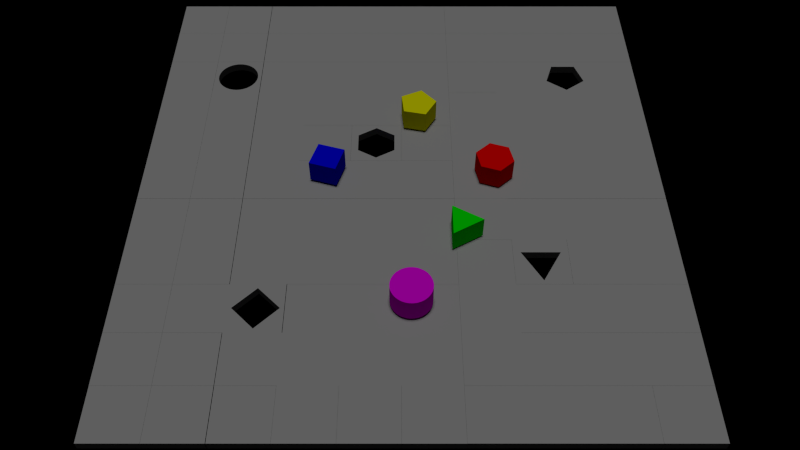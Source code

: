 # Source: shape_sorter.blend  (saved by Blender 2.76.11; exported with 4.5.12 LTS)
import bpy
from mathutils import Matrix  # noqa: F401  (used for matrix-valued properties, if any)

bpy.ops.wm.read_factory_settings(use_empty=True)
scene = bpy.context.scene
scene.name = 'Scene'

# ---- collections
col_collection_1 = bpy.data.collections.new('Collection 1'); scene.collection.children.link(col_collection_1)

# ---- materials (node trees are filled in below, after node groups)
mat_purple = bpy.data.materials.new('purple')
mat_purple.alpha_threshold = 0.0
mat_purple.use_transparent_shadow = False
mat_purple.diffuse_color = (0.8, 0.0, 0.8, 1.0)
mat_purple.roughness = 0.5
mat_red = bpy.data.materials.new('red')
mat_red.alpha_threshold = 0.0
mat_red.use_transparent_shadow = False
mat_red.diffuse_color = (0.8, 0.0, 0.0, 1.0)
mat_red.roughness = 0.5
mat_yellow = bpy.data.materials.new('yellow')
mat_yellow.alpha_threshold = 0.0
mat_yellow.use_transparent_shadow = False
mat_yellow.diffuse_color = (0.8, 0.8, 0.0, 1.0)
mat_yellow.roughness = 0.5
mat_blue = bpy.data.materials.new('blue')
mat_blue.alpha_threshold = 0.0
mat_blue.use_transparent_shadow = False
mat_blue.diffuse_color = (0.0, 0.0, 0.8, 1.0)
mat_blue.roughness = 0.5
mat_green = bpy.data.materials.new('green')
mat_green.alpha_threshold = 0.0
mat_green.use_transparent_shadow = False
mat_green.diffuse_color = (0.0, 0.8, 0.0, 1.0)
mat_green.roughness = 0.5
mat_green.specular_intensity = 0.0
mat_material = bpy.data.materials.new('Material')
mat_material.alpha_threshold = 0.0
mat_material.use_transparent_shadow = False
mat_material.diffuse_color = (0.3506, 0.3506, 0.3506, 1.0)
mat_material.roughness = 0.5
mat_material.line_color = (0.0, 0.0, 0.0, 1.0)

# ---- material node trees

# ---- world
world_world = bpy.data.worlds.new('World'); scene.world = world_world
world_world.color = (0.0, 0.0, 0.0)
world_world.use_sun_shadow = False
world_world.sun_shadow_jitter_overblur = 0.0
world_world.cycles.sampling_method = 'NONE'
world_world.cycles.sample_map_resolution = 256

# ---- cameras
cam_camera = bpy.data.cameras.new('Camera')
cam_camera.sensor_fit = 'HORIZONTAL'
cam_camera.clip_end = 100.0
cam_camera.lens = 35.0
cam_camera.sensor_width = 32.0
cam_camera.sensor_height = 18.0
cam_camera.ortho_scale = 7.314
cam_camera.show_limits = True
cam_camera.show_mist = True
cam_camera.dof.focus_distance = 0.0
cam_camera.dof.aperture_fstop = 128.0

# ---- lights
light_lamp = bpy.data.lights.new('Lamp', 'SUN')
light_lamp.transmission_factor = 0.0
light_lamp.cutoff_distance = 30.0
light_lamp.angle = 0.1993
light_lamp.energy = 1.0
light_lamp.shadow_buffer_clip_start = 1.001
light_lamp.shadow_soft_size = 0.1
light_lamp.shadow_cascade_max_distance = 1000.0
light_lamp.cycles.use_multiple_importance_sampling = False

# ---- meshes
me_lr = bpy.data.meshes.new('lr')
me_lr.from_pydata([(0.2247, 0.01198, 0.135), (0.225, 1.192e-07, 0.135), (0.225, 1.192e-07, -0.135), (0.2247, -0.01197, -0.135), (0.2247, -0.01197, 0.135), (0.2221, -0.03579, 0.135), (0.2221, -0.03579, -0.135), (0.2171, -0.0592, 0.135), (0.2171, -0.0592, -0.135), (0.2095, -0.08194, 0.135), (0.2095, -0.08194, -0.135), (0.1996, -0.1037, 0.135), (0.1996, -0.1037, -0.135), (0.1875, -0.1244, 0.135), (0.1875, -0.1244, -0.135), (0.1732, -0.1436, 0.135), (0.1732, -0.1436, -0.135), (0.157, -0.1612, 0.135), (0.157, -0.1612, -0.135), (0.1389, -0.177, 0.135), (0.1389, -0.177, -0.135), (0.1193, -0.1907, 0.135), (0.1193, -0.1907, -0.135), (0.09839, -0.2023, 0.135), (0.09839, -0.2023, -0.135), (0.07632, -0.2117, 0.135), (0.07632, -0.2117, -0.135), (0.05339, -0.2186, 0.135), (0.05339, -0.2186, -0.135), (0.02986, -0.223, 0.135), (0.02986, -0.223, -0.135), (0.005985, -0.2249, 0.135), (0.005985, -0.2249, -0.135), (-0.01796, -0.2243, 0.135), (-0.01796, -0.2243, -0.135), (-0.04169, -0.2211, 0.135), (-0.04169, -0.2211, -0.135), (-0.06496, -0.2154, 0.135), (-0.06496, -0.2154, -0.135), (-0.08749, -0.2073, 0.135), (-0.08749, -0.2073, -0.135), (-0.109, -0.1968, 0.135), (-0.109, -0.1968, -0.135), (-0.1293, -0.1841, 0.135), (-0.1293, -0.1841, -0.135), (-0.1482, -0.1693, 0.135), (-0.1482, -0.1693, -0.135), (-0.1653, -0.1526, 0.135), (-0.1653, -0.1526, -0.135), (-0.1806, -0.1342, 0.135), (-0.1806, -0.1342, -0.135), (-0.1939, -0.1142, 0.135), (-0.1939, -0.1142, -0.135), (-0.2049, -0.09297, 0.135), (-0.2049, -0.09297, -0.135), (-0.2136, -0.07067, 0.135), (-0.2136, -0.07067, -0.135), (-0.2199, -0.04756, 0.135), (-0.2199, -0.04756, -0.135), (-0.2237, -0.02392, 0.135), (-0.2237, -0.02392, -0.135), (-0.225, 1.192e-07, 0.135), (-0.225, 1.192e-07, -0.135), (-0.2237, 0.02392, 0.135), (-0.2237, 0.02392, -0.135), (-0.2199, 0.04756, 0.135), (-0.2199, 0.04756, -0.135), (-0.2136, 0.07067, 0.135), (-0.2136, 0.07067, -0.135), (-0.2049, 0.09297, 0.135), (-0.2049, 0.09297, -0.135), (-0.1939, 0.1142, 0.135), (-0.1939, 0.1142, -0.135), (-0.1806, 0.1342, 0.135), (-0.1806, 0.1342, -0.135), (-0.1653, 0.1526, 0.135), (-0.1653, 0.1526, -0.135), (-0.1482, 0.1693, 0.135), (-0.1482, 0.1693, -0.135), (-0.1293, 0.1841, 0.135), (-0.1293, 0.1841, -0.135), (-0.109, 0.1968, 0.135), (-0.109, 0.1968, -0.135), (-0.08749, 0.2073, 0.135), (-0.08749, 0.2073, -0.135), (-0.06496, 0.2154, 0.135), (-0.06496, 0.2154, -0.135), (-0.04169, 0.2211, 0.135), (-0.04169, 0.2211, -0.135), (-0.01796, 0.2243, 0.135), (-0.01796, 0.2243, -0.135), (0.005985, 0.2249, 0.135), (0.005985, 0.2249, -0.135), (0.02986, 0.223, 0.135), (0.02986, 0.223, -0.135), (0.05339, 0.2186, 0.135), (0.05339, 0.2186, -0.135), (0.07632, 0.2117, 0.135), (0.07632, 0.2117, -0.135), (0.09839, 0.2023, 0.135), (0.09839, 0.2023, -0.135), (0.1193, 0.1907, 0.135), (0.1193, 0.1907, -0.135), (0.1389, 0.177, 0.135), (0.1389, 0.177, -0.135), (0.157, 0.1612, 0.135), (0.157, 0.1612, -0.135), (0.1732, 0.1436, 0.135), (0.1732, 0.1436, -0.135), (0.1875, 0.1244, 0.135), (0.1875, 0.1244, -0.135), (0.1996, 0.1037, 0.135), (0.1996, 0.1037, -0.135), (0.2095, 0.08194, 0.135), (0.2095, 0.08194, -0.135), (0.2171, 0.0592, 0.135), (0.2171, 0.0592, -0.135), (0.2221, 0.03579, 0.135), (0.2221, 0.03579, -0.135), (0.2247, 0.01198, -0.135), (-4.5e-06, 1.192e-07, 0.135), (-4.5e-06, 1.192e-07, -0.135)], [], [(0, 1, 2), (2, 1, 3), (1, 4, 3), (3, 4, 5), (3, 5, 6), (6, 5, 7), (6, 7, 8), (8, 7, 9), (8, 9, 10), (10, 9, 11), (10, 11, 12), (12, 11, 13), (12, 13, 14), (14, 13, 15), (14, 15, 16), (16, 15, 17), (16, 17, 18), (18, 17, 19), (18, 19, 20), (20, 19, 21), (20, 21, 22), (22, 21, 23), (22, 23, 24), (24, 23, 25), (24, 25, 26), (26, 25, 27), (26, 27, 28), (28, 27, 29), (28, 29, 30), (30, 29, 31), (30, 31, 32), (32, 31, 33), (32, 33, 34), (34, 33, 35), (34, 35, 36), (36, 35, 37), (36, 37, 38), (38, 37, 39), (38, 39, 40), (40, 39, 41), (40, 41, 42), (42, 41, 43), (42, 43, 44), (44, 43, 45), (44, 45, 46), (46, 45, 47), (46, 47, 48), (48, 47, 49), (48, 49, 50), (50, 49, 51), (50, 51, 52), (52, 51, 53), (52, 53, 54), (54, 53, 55), (54, 55, 56), (56, 55, 57), (56, 57, 58), (58, 57, 59), (58, 59, 60), (60, 59, 61), (60, 61, 62), (62, 61, 63), (62, 63, 64), (64, 63, 65), (64, 65, 66), (66, 65, 67), (66, 67, 68), (68, 67, 69), (68, 69, 70), (70, 69, 71), (70, 71, 72), (72, 71, 73), (72, 73, 74), (74, 73, 75), (74, 75, 76), (76, 75, 77), (76, 77, 78), (78, 77, 79), (78, 79, 80), (80, 79, 81), (80, 81, 82), (82, 81, 83), (82, 83, 84), (84, 83, 85), (84, 85, 86), (86, 85, 87), (86, 87, 88), (88, 87, 89), (88, 89, 90), (90, 89, 91), (90, 91, 92), (92, 91, 93), (92, 93, 94), (94, 93, 95), (94, 95, 96), (96, 95, 97), (96, 97, 98), (98, 97, 99), (98, 99, 100), (100, 99, 101), (100, 101, 102), (102, 101, 103), (102, 103, 104), (104, 103, 105), (104, 105, 106), (106, 105, 107), (106, 107, 108), (108, 107, 109), (108, 109, 110), (110, 109, 111), (110, 111, 112), (112, 111, 113), (112, 113, 114), (114, 113, 115), (114, 115, 116), (116, 115, 117), (116, 117, 118), (118, 117, 0), (118, 0, 119), (119, 0, 2), (5, 4, 120), (120, 4, 1), (120, 1, 0), (11, 9, 120), (120, 9, 7), (120, 7, 5), (17, 15, 120), (120, 15, 13), (120, 13, 11), (23, 21, 120), (120, 21, 19), (120, 19, 17), (29, 27, 120), (120, 27, 25), (120, 25, 23), (35, 33, 120), (120, 33, 31), (120, 31, 29), (41, 39, 120), (120, 39, 37), (120, 37, 35), (47, 45, 120), (120, 45, 43), (120, 43, 41), (53, 51, 120), (120, 51, 49), (120, 49, 47), (59, 57, 120), (120, 57, 55), (120, 55, 53), (65, 63, 120), (120, 63, 61), (120, 61, 59), (71, 69, 120), (120, 69, 67), (120, 67, 65), (77, 75, 120), (120, 75, 73), (120, 73, 71), (83, 81, 120), (120, 81, 79), (120, 79, 77), (89, 87, 120), (120, 87, 85), (120, 85, 83), (95, 93, 120), (120, 93, 91), (120, 91, 89), (101, 99, 120), (120, 99, 97), (120, 97, 95), (107, 105, 120), (120, 105, 103), (120, 103, 101), (113, 111, 120), (120, 111, 109), (120, 109, 107), (0, 117, 120), (120, 117, 115), (120, 115, 113), (118, 119, 121), (121, 119, 2), (121, 2, 3), (112, 114, 121), (121, 114, 116), (121, 116, 118), (106, 108, 121), (121, 108, 110), (121, 110, 112), (100, 102, 121), (121, 102, 104), (121, 104, 106), (94, 96, 121), (121, 96, 98), (121, 98, 100), (88, 90, 121), (121, 90, 92), (121, 92, 94), (82, 84, 121), (121, 84, 86), (121, 86, 88), (76, 78, 121), (121, 78, 80), (121, 80, 82), (70, 72, 121), (121, 72, 74), (121, 74, 76), (64, 66, 121), (121, 66, 68), (121, 68, 70), (58, 60, 121), (121, 60, 62), (121, 62, 64), (52, 54, 121), (121, 54, 56), (121, 56, 58), (46, 48, 121), (121, 48, 50), (121, 50, 52), (40, 42, 121), (121, 42, 44), (121, 44, 46), (34, 36, 121), (121, 36, 38), (121, 38, 40), (28, 30, 121), (121, 30, 32), (121, 32, 34), (22, 24, 121), (121, 24, 26), (121, 26, 28), (16, 18, 121), (121, 18, 20), (121, 20, 22), (10, 12, 121), (121, 12, 14), (121, 14, 16), (3, 6, 121), (121, 6, 8), (121, 8, 10)])
me_lr.materials.append(mat_purple)
me_lr.use_remesh_preserve_volume = False
me_lr.use_remesh_preserve_attributes = False
me_lr.use_mirror_vertex_groups = False
me_lr.update()
me_l6 = bpy.data.meshes.new('l6')
me_l6.from_pydata([(-0.1125, -0.1949, 0.135), (-0.225, 0.0, 0.135), (-0.1125, -0.1949, -0.135), (-0.225, 0.0, -0.135), (0.1125, -0.1949, 0.135), (0.1125, -0.1949, -0.135), (-0.1125, -0.1949, -0.135), (0.225, 0.0, 0.135), (0.225, 0.0, -0.135), (0.1125, -0.1949, -0.135), (0.1125, 0.1949, 0.135), (0.1125, 0.1949, -0.135), (-0.1125, 0.1949, 0.135), (-0.1125, 0.1949, -0.135)], [], [(0, 1, 2), (2, 1, 3), (4, 0, 5), (5, 0, 6), (7, 4, 8), (8, 4, 9), (10, 7, 11), (11, 7, 8), (12, 10, 13), (13, 10, 11), (1, 12, 3), (3, 12, 13), (10, 12, 7), (7, 12, 1), (7, 1, 4), (4, 1, 0), (13, 11, 3), (3, 11, 8), (3, 8, 2), (2, 8, 9)])
me_l6.materials.append(mat_red)
me_l6.use_remesh_preserve_volume = False
me_l6.use_remesh_preserve_attributes = False
me_l6.use_mirror_vertex_groups = False
me_l6.update()
me_l5 = bpy.data.meshes.new('l5')
me_l5.from_pydata([(0.225, 4.47e-08, 0.135), (0.06953, -0.214, 0.135), (0.225, 4.47e-08, -0.135), (0.06953, -0.214, -0.135), (0.06953, 0.214, 0.135), (0.06953, 0.214, -0.135), (0.225, 4.47e-08, -0.135), (-0.182, 0.1323, 0.135), (-0.182, 0.1323, -0.135), (-0.182, -0.1323, 0.135), (-0.182, -0.1323, -0.135), (-0.182, 0.1323, -0.135), (0.06953, -0.214, -0.135), (-0.182, -0.1323, -0.135), (0.06953, 0.214, -0.135)], [], [(0, 1, 2), (2, 1, 3), (4, 0, 5), (5, 0, 6), (7, 4, 8), (8, 4, 5), (9, 7, 10), (10, 7, 11), (1, 9, 12), (12, 9, 13), (4, 7, 0), (0, 7, 9), (0, 9, 1), (10, 11, 3), (3, 11, 14), (3, 14, 2)])
me_l5.materials.append(mat_yellow)
me_l5.use_remesh_preserve_volume = False
me_l5.use_remesh_preserve_attributes = False
me_l5.use_mirror_vertex_groups = False
me_l5.update()
me_l4 = bpy.data.meshes.new('l4')
me_l4.from_pydata([(0.225, 2.98e-08, 0.135), (2.98e-08, -0.225, 0.135), (0.225, 2.98e-08, -0.135), (2.98e-08, -0.225, -0.135), (2.98e-08, 0.225, 0.135), (2.98e-08, 0.225, -0.135), (-0.225, 2.98e-08, 0.135), (-0.225, 2.98e-08, -0.135)], [], [(0, 1, 2), (2, 1, 3), (4, 0, 5), (5, 0, 2), (6, 4, 7), (7, 4, 5), (1, 6, 3), (3, 6, 7), (4, 6, 0), (0, 6, 1), (7, 5, 3), (3, 5, 2)])
me_l4.materials.append(mat_blue)
me_l4.use_remesh_preserve_volume = False
me_l4.use_remesh_preserve_attributes = False
me_l4.use_mirror_vertex_groups = False
me_l4.update()
me_l3 = bpy.data.meshes.new('l3')
me_l3.from_pydata([(1.49e-08, 0.25, 0.15), (0.2165, -0.125, 0.15), (1.49e-08, 0.25, -0.15), (0.2165, -0.125, -0.15), (-0.2165, -0.125, 0.15), (-0.2165, -0.125, -0.15), (1.49e-08, 0.25, -0.15), (0.2165, -0.125, -0.15)], [], [(0, 1, 2), (2, 1, 3), (4, 0, 5), (5, 0, 6), (1, 4, 7), (7, 4, 5), (0, 4, 1), (7, 5, 6)])
_ca = me_l3.color_attributes.new('Col', 'BYTE_COLOR', 'CORNER')
_ca.data.foreach_set('color', [0.0, 1.0, 0.0, 1.0, 0.0, 1.0, 0.0, 1.0, 0.0, 1.0, 0.0, 1.0, 0.0, 1.0, 0.0, 1.0, 0.0, 1.0, 0.0, 1.0, 0.0, 1.0, 0.0, 1.0, 0.0, 1.0, 0.0, 1.0, 0.0, 1.0, 0.0, 1.0, 0.0, 1.0, 0.0, 1.0, 0.0, 1.0, 0.0, 1.0, 0.0, 1.0, 0.0, 1.0, 0.0, 1.0, 0.0, 1.0, 0.0, 1.0, 0.0, 1.0, 0.0, 1.0, 0.0, 1.0, 0.0, 1.0, 0.0, 1.0, 0.0, 1.0, 0.0, 1.0, 0.0, 1.0, 0.0, 1.0, 0.0, 1.0, 0.0, 1.0, 0.0, 1.0, 0.0, 1.0, 0.0, 1.0, 0.0, 1.0, 0.0, 1.0, 0.0, 1.0, 0.0, 1.0, 0.0, 1.0, 0.0, 1.0, 0.0, 1.0, 0.0, 1.0, 0.0, 1.0])
me_l3.materials.append(mat_green)
me_l3.materials.append(mat_blue)
me_l3.materials.append(mat_yellow)
me_l3.materials.append(mat_red)
me_l3.materials.append(mat_purple)
me_l3.use_remesh_preserve_volume = False
me_l3.use_remesh_preserve_attributes = False
me_l3.use_mirror_vertex_groups = False
me_l3.update()
me_hl0_103 = bpy.data.meshes.new('hl0.103')
me_hl0_103.from_pydata([(1.693, 1.057, 0.1), (1.709, 1.035, 0.1), (1.798, 1.202, 0.1), (1.723, 1.01, 0.1), (1.734, 0.9841, 0.1), (1.741, 0.9572, 0.1), (1.746, 0.9295, 0.1), (1.748, 0.9016, 0.1), (1.798, 0.6016, 0.1), (1.442, 0.6578, 0.1), (1.415, 0.6656, 0.1), (1.198, 0.6016, 0.1), (1.389, 0.6763, 0.1), (1.365, 0.6899, 0.1), (1.248, 0.9016, 0.1), (1.198, 1.202, 0.1), (1.249, 0.9295, 0.1), (1.254, 0.9572, 0.1), (1.746, 0.8736, 0.1), (1.741, 0.8459, 0.1), (1.734, 0.819, 0.1), (1.262, 0.9841, 0.1), (1.272, 1.01, 0.1), (1.286, 1.035, 0.1), (1.442, 1.145, 0.1), (1.47, 1.15, 0.1), (1.498, 1.152, 0.1), (1.526, 1.15, 0.1), (1.553, 1.145, 0.1), (1.723, 0.7931, 0.1), (1.709, 0.7685, 0.1), (1.693, 0.7457, 0.1), (1.631, 0.6899, 0.1), (1.606, 0.6763, 0.1), (1.58, 0.6656, 0.1), (1.553, 0.6578, 0.1), (1.526, 0.6531, 0.1), (1.498, 0.6516, 0.1), (1.47, 0.6531, 0.1), (1.342, 0.7061, 0.1), (1.321, 0.7248, 0.1), (1.302, 0.7457, 0.1), (1.342, 1.097, 0.1), (1.365, 1.113, 0.1), (1.58, 1.138, 0.1), (1.606, 1.127, 0.1), (1.631, 1.113, 0.1), (1.674, 0.7248, 0.1), (1.653, 0.7061, 0.1), (1.286, 0.7685, 0.1), (1.272, 0.7931, 0.1), (1.262, 0.819, 0.1), (1.254, 0.8459, 0.1), (1.249, 0.8736, 0.1), (1.302, 1.057, 0.1), (1.321, 1.078, 0.1), (1.389, 1.127, 0.1), (1.415, 1.138, 0.1), (1.653, 1.097, 0.1), (1.674, 1.078, 0.1), (1.741, 0.9572, 1.164e-10), (1.734, 0.9841, 1.164e-10), (1.798, 1.202, 1.164e-10), (1.442, 1.145, 1.164e-10), (1.415, 1.138, 1.164e-10), (1.198, 1.202, 1.164e-10), (1.723, 1.01, 1.164e-10), (1.709, 1.035, 1.164e-10), (1.693, 1.057, 1.164e-10), (1.272, 1.01, 1.164e-10), (1.262, 0.9841, 1.164e-10), (1.674, 1.078, 1.164e-10), (1.653, 1.097, 1.164e-10), (1.631, 1.113, 1.164e-10), (1.553, 1.145, 1.164e-10), (1.526, 1.15, 1.164e-10), (1.498, 1.152, 1.164e-10), (1.47, 1.15, 1.164e-10), (1.342, 1.097, 1.164e-10), (1.321, 1.078, 1.164e-10), (1.248, 0.9016, 1.164e-10), (1.198, 0.6016, 1.164e-10), (1.249, 0.8736, 1.164e-10), (1.254, 0.8459, 1.164e-10), (1.606, 1.127, 1.164e-10), (1.58, 1.138, 1.164e-10), (1.389, 1.127, 1.164e-10), (1.365, 1.113, 1.164e-10), (1.302, 1.057, 1.164e-10), (1.286, 1.035, 1.164e-10), (1.254, 0.9572, 1.164e-10), (1.249, 0.9295, 1.164e-10), (1.262, 0.819, 1.164e-10), (1.272, 0.7931, 1.164e-10), (1.286, 0.7685, 1.164e-10), (1.415, 0.6656, 1.164e-10), (1.442, 0.6578, 1.164e-10), (1.798, 0.6016, 1.164e-10), (1.553, 0.6578, 1.164e-10), (1.58, 0.6656, 1.164e-10), (1.606, 0.6763, 1.164e-10), (1.631, 0.6899, 1.164e-10), (1.653, 0.7061, 1.164e-10), (1.302, 0.7457, 1.164e-10), (1.321, 0.7248, 1.164e-10), (1.342, 0.7061, 1.164e-10), (1.365, 0.6899, 1.164e-10), (1.389, 0.6763, 1.164e-10), (1.47, 0.6531, 1.164e-10), (1.498, 0.6516, 1.164e-10), (1.526, 0.6531, 1.164e-10), (1.674, 0.7248, 1.164e-10), (1.693, 0.7457, 1.164e-10), (1.709, 0.7685, 1.164e-10), (1.723, 0.7931, 1.164e-10), (1.734, 0.819, 1.164e-10), (1.741, 0.8459, 1.164e-10), (1.746, 0.8736, 1.164e-10), (1.748, 0.9016, 1.164e-10), (1.746, 0.9295, 1.164e-10), (2.997, 2.997, 0.1), (2.947, 2.697, 0.1), (2.997, 2.397, 0.1), (2.822, 2.481, 0.1), (2.397, 2.397, 0.1), (2.572, 2.481, 0.1), (2.447, 2.697, 0.1), (2.397, 2.997, 0.1), (2.572, 2.914, 0.1), (2.822, 2.914, 0.1), (2.397, 2.997, 1.164e-10), (2.447, 2.697, 1.164e-10), (2.397, 2.397, 1.164e-10), (2.572, 2.481, 1.164e-10), (2.997, 2.397, 1.164e-10), (2.822, 2.481, 1.164e-10), (2.947, 2.697, 1.164e-10), (2.997, 2.997, 1.164e-10), (2.822, 2.914, 1.164e-10), (2.572, 2.914, 1.164e-10), (2.822, 2.481, 1.164e-10), (2.947, 2.697, 1.164e-10), (2.822, 2.914, 1.164e-10), (1.295, 4.95, 0.1), (1.295, 5.244, 0.1), (1.197, 5.397, 0.1), (1.575, 5.334, 0.1), (1.797, 5.397, 0.1), (1.747, 5.097, 0.1), (1.797, 4.797, 0.1), (1.575, 4.859, 0.1), (1.197, 4.797, 0.1), (1.295, 5.244, 1.164e-10), (1.295, 4.95, 1.164e-10), (1.197, 4.797, 1.164e-10), (1.575, 4.859, 1.164e-10), (1.797, 4.797, 1.164e-10), (1.747, 5.097, 1.164e-10), (1.797, 5.397, 1.164e-10), (1.575, 5.334, 1.164e-10), (1.197, 5.397, 1.164e-10), (1.747, 5.097, 1.164e-10), (1.575, 5.334, 1.164e-10), (1.295, 4.95, 1.164e-10), (1.575, 4.859, 1.164e-10), (5.096, 1.751, 0.1), (4.796, 1.801, 0.1), (4.846, 1.501, 0.1), (4.796, 1.201, 0.1), (5.096, 1.251, 0.1), (5.396, 1.201, 0.1), (5.346, 1.501, 0.1), (5.396, 1.801, 0.1), (4.796, 1.201, 1.164e-10), (5.096, 1.251, 1.164e-10), (5.396, 1.201, 1.164e-10), (5.346, 1.501, 1.164e-10), (5.396, 1.801, 1.164e-10), (5.096, 1.751, 1.164e-10), (4.796, 1.801, 1.164e-10), (4.846, 1.501, 1.164e-10), (5.346, 1.501, 1.164e-10), (5.096, 1.751, 1.164e-10), (4.195, 4.796, 0.1), (4.195, 4.196, 0.1), (4.37, 4.28, 0.1), (4.795, 4.196, 0.1), (4.745, 4.496, 0.1), (4.795, 4.796, 0.1), (4.37, 4.713, 0.1), (4.195, 4.196, 1.164e-10), (4.195, 4.796, 1.164e-10), (4.37, 4.713, 1.164e-10), (4.795, 4.796, 1.164e-10), (4.745, 4.496, 1.164e-10), (4.795, 4.196, 1.164e-10), (4.37, 4.28, 1.164e-10), (6.595, 2.996, 0.1), (6.595, 2.396, 0.1), (6.595, 2.996, 1.164e-10), (6.595, 2.396, 1.164e-10), (5.995, 2.996, 0.1), (5.995, 2.996, 1.164e-10), (5.995, 2.396, 0.1), (5.995, 2.396, 1.164e-10), (6.595, 3.597, 0.1), (6.595, 2.997, 0.1), (6.595, 3.597, 1.164e-10), (6.595, 2.997, 1.164e-10), (5.995, 3.597, 0.1), (5.995, 3.597, 1.164e-10), (5.995, 2.997, 0.1), (5.995, 2.997, 1.164e-10), (6.594, 4.198, 0.1), (6.594, 3.598, 0.1), (6.594, 4.198, 1.164e-10), (6.594, 3.598, 1.164e-10), (5.994, 4.198, 0.1), (5.994, 4.198, 1.164e-10), (5.994, 3.598, 0.1), (5.994, 3.598, 1.164e-10), (6.594, 4.798, 0.1), (6.594, 4.198, 0.1), (6.594, 4.798, 1.164e-10), (6.594, 4.198, 1.164e-10), (5.994, 4.798, 0.1), (5.994, 4.798, 1.164e-10), (5.994, 4.198, 0.1), (5.994, 4.198, 1.164e-10), (6.594, 5.398, 0.1), (6.594, 4.798, 0.1), (6.594, 5.398, 1.164e-10), (6.594, 4.798, 1.164e-10), (5.994, 5.398, 0.1), (5.994, 5.398, 1.164e-10), (5.994, 4.798, 0.1), (5.994, 4.798, 1.164e-10), (6.595, 2.397, 0.1), (6.595, 1.797, 0.1), (6.595, 2.397, 1.164e-10), (6.595, 1.797, 1.164e-10), (5.995, 2.397, 0.1), (5.995, 2.397, 1.164e-10), (5.995, 1.797, 0.1), (5.995, 1.797, 1.164e-10), (6.595, 1.796, 0.1), (6.595, 1.196, 0.1), (6.595, 1.796, 1.164e-10), (6.595, 1.196, 1.164e-10), (5.995, 1.796, 0.1), (5.995, 1.796, 1.164e-10), (5.995, 1.196, 0.1), (5.995, 1.196, 1.164e-10), (6.595, 1.202, 0.1), (6.595, 0.6019, 0.1), (6.595, 1.202, 1.164e-10), (6.595, 0.6019, 1.164e-10), (5.995, 1.202, 0.1), (5.995, 1.202, 1.164e-10), (5.995, 0.6019, 0.1), (5.995, 0.6019, 1.164e-10), (6.595, 0.6008, 0.1), (6.595, 0.0008008, 0.1), (6.595, 0.6008, 1.164e-10), (6.595, 0.0008008, 1.164e-10), (5.995, 0.6008, 0.1), (5.995, 0.6008, 1.164e-10), (5.995, 0.0008008, 0.1), (5.995, 0.0008008, 1.164e-10), (6.594, 5.997, 0.1), (6.594, 5.397, 0.1), (6.594, 5.997, 1.164e-10), (6.594, 5.397, 1.164e-10), (5.994, 5.997, 0.1), (5.994, 5.997, 1.164e-10), (5.994, 5.397, 0.1), (5.994, 5.397, 1.164e-10), (5.394, 5.997, 0.1), (5.394, 5.397, 0.1), (5.394, 5.997, 1.164e-10), (5.394, 5.397, 1.164e-10), (4.794, 5.997, 0.1), (4.794, 5.997, 1.164e-10), (4.794, 5.397, 0.1), (4.794, 5.397, 1.164e-10), (5.995, 5.997, 0.1), (5.995, 5.397, 0.1), (5.995, 5.997, 1.164e-10), (5.995, 5.397, 1.164e-10), (5.395, 5.997, 0.1), (5.395, 5.997, 1.164e-10), (5.395, 5.397, 0.1), (5.395, 5.397, 1.164e-10), (4.795, 5.997, 0.1), (4.795, 5.397, 0.1), (4.795, 5.997, 1.164e-10), (4.795, 5.397, 1.164e-10), (4.195, 5.997, 0.1), (4.195, 5.997, 1.164e-10), (4.195, 5.397, 0.1), (4.195, 5.397, 1.164e-10), (4.195, 5.997, 0.1), (4.195, 5.397, 0.1), (4.195, 5.997, 1.164e-10), (4.195, 5.397, 1.164e-10), (3.595, 5.997, 0.1), (3.595, 5.997, 1.164e-10), (3.595, 5.397, 0.1), (3.595, 5.397, 1.164e-10), (3.597, 5.997, 0.1), (3.597, 5.397, 0.1), (3.597, 5.997, 1.164e-10), (3.597, 5.397, 1.164e-10), (2.997, 5.997, 0.1), (2.997, 5.997, 1.164e-10), (2.997, 5.397, 0.1), (2.997, 5.397, 1.164e-10), (2.997, 5.997, 0.1), (2.997, 5.397, 0.1), (2.997, 5.997, 1.164e-10), (2.997, 5.397, 1.164e-10), (2.397, 5.997, 0.1), (2.397, 5.997, 1.164e-10), (2.397, 5.397, 0.1), (2.397, 5.397, 1.164e-10), (2.397, 5.997, 0.1), (2.397, 5.397, 0.1), (2.397, 5.997, 1.164e-10), (2.397, 5.397, 1.164e-10), (1.797, 5.997, 0.1), (1.797, 5.997, 1.164e-10), (1.797, 5.397, 0.1), (1.797, 5.397, 1.164e-10), (1.797, 5.997, 0.1), (1.797, 5.397, 0.1), (1.797, 5.997, 1.164e-10), (1.797, 5.397, 1.164e-10), (1.197, 5.997, 0.1), (1.197, 5.997, 1.164e-10), (1.197, 5.397, 0.1), (1.197, 5.397, 1.164e-10), (1.198, 5.997, 0.1), (1.198, 5.397, 0.1), (1.198, 5.997, 1.164e-10), (1.198, 5.397, 1.164e-10), (0.5982, 5.997, 0.1), (0.5982, 5.997, 1.164e-10), (0.5982, 5.397, 0.1), (0.5982, 5.397, 1.164e-10), (0.5989, 5.997, 0.1), (0.5989, 5.397, 0.1), (0.5989, 5.997, 1.164e-10), (0.5989, 5.397, 1.164e-10), (-0.001056, 5.997, 0.1), (-0.001056, 5.997, 1.164e-10), (-0.001056, 5.397, 0.1), (-0.001056, 5.397, 1.164e-10), (5.395, 0.6, 0.1), (5.395, -2.384e-07, 0.1), (5.395, 0.6, 1.164e-10), (5.395, -2.384e-07, 1.164e-10), (4.795, 0.6, 0.1), (4.795, 0.6, 1.164e-10), (4.795, -2.384e-07, 0.1), (4.795, -2.384e-07, 1.164e-10), (5.996, 0.6, 0.1), (5.996, -2.384e-07, 0.1), (5.996, 0.6, 1.164e-10), (5.996, -2.384e-07, 1.164e-10), (5.396, 0.6, 0.1), (5.396, 0.6, 1.164e-10), (5.396, -2.384e-07, 0.1), (5.396, -2.384e-07, 1.164e-10), (4.796, 0.6, 0.1), (4.796, -2.384e-07, 0.1), (4.796, 0.6, 1.164e-10), (4.796, -2.384e-07, 1.164e-10), (4.196, 0.6, 0.1), (4.196, 0.6, 1.164e-10), (4.196, -2.384e-07, 0.1), (4.196, -2.384e-07, 1.164e-10), (4.196, 0.6, 0.1), (4.196, -2.384e-07, 0.1), (4.196, 0.6, 1.164e-10), (4.196, -2.384e-07, 1.164e-10), (3.596, 0.6, 0.1), (3.596, 0.6, 1.164e-10), (3.596, -2.384e-07, 0.1), (3.596, -2.384e-07, 1.164e-10), (3.598, 0.6, 0.1), (3.598, -2.384e-07, 0.1), (3.598, 0.6, 1.164e-10), (3.598, -2.384e-07, 1.164e-10), (2.998, 0.6, 0.1), (2.998, 0.6, 1.164e-10), (2.998, -2.384e-07, 0.1), (2.998, -2.384e-07, 1.164e-10), (2.998, 0.6, 0.1), (2.998, -2.384e-07, 0.1), (2.998, 0.6, 1.164e-10), (2.998, -2.384e-07, 1.164e-10), (2.398, 0.6, 0.1), (2.398, 0.6, 1.164e-10), (2.398, -2.384e-07, 0.1), (2.398, -2.384e-07, 1.164e-10), (2.398, 0.6, 0.1), (2.398, -2.384e-07, 0.1), (2.398, 0.6, 1.164e-10), (2.398, -2.384e-07, 1.164e-10), (1.798, 0.6, 0.1), (1.798, 0.6, 1.164e-10), (1.798, -2.384e-07, 0.1), (1.798, -2.384e-07, 1.164e-10), (1.798, 0.6, 0.1), (1.798, -7.153e-07, 0.1), (1.798, 0.6, 1.164e-10), (1.798, -7.153e-07, 1.164e-10), (1.198, 0.6, 0.1), (1.198, 0.6, 1.164e-10), (1.198, -7.153e-07, 0.1), (1.198, -7.153e-07, 1.164e-10), (1.199, 0.6, 0.1), (1.199, -2.384e-07, 0.1), (1.199, 0.6, 1.164e-10), (1.199, -2.384e-07, 1.164e-10), (0.5993, 0.6, 0.1), (0.5993, 0.6, 1.164e-10), (0.5993, -2.384e-07, 0.1), (0.5993, -2.384e-07, 1.164e-10), (0.6, 0.6, 0.1), (0.6, 0.0, 0.1), (0.6, 0.6, 0.0), (0.6, 0.0, 0.0), (0.0, 0.6, 0.1), (0.0, 0.6, 0.0), (0.0, 0.0, 0.1), (0.0, 0.0, 0.0), (0.6, 1.201, 0.1), (0.6, 0.6011, 0.1), (0.6, 1.201, 1.164e-10), (0.6, 0.6011, 1.164e-10), (0.0, 1.201, 0.1), (0.0, 1.201, 1.164e-10), (0.0, 0.6011, 0.1), (0.0, 0.6011, 1.164e-10), (1.199, 1.201, 0.1), (1.199, 0.6011, 0.1), (1.199, 1.201, 1.164e-10), (1.199, 0.6011, 1.164e-10), (0.5993, 1.201, 0.1), (0.5993, 1.201, 1.164e-10), (0.5993, 0.6011, 0.1), (0.5993, 0.6011, 1.164e-10), (2.398, 1.201, 0.1), (2.398, 0.6011, 0.1), (2.398, 1.201, 1.164e-10), (2.398, 0.6011, 1.164e-10), (1.798, 1.201, 0.1), (1.798, 1.201, 1.164e-10), (1.798, 0.6011, 0.1), (1.798, 0.6011, 1.164e-10), (2.998, 1.201, 0.1), (2.998, 0.6011, 0.1), (2.998, 1.201, 1.164e-10), (2.998, 0.6011, 1.164e-10), (2.398, 1.201, 0.1), (2.398, 1.201, 1.164e-10), (2.398, 0.6011, 0.1), (2.398, 0.6011, 1.164e-10), (3.598, 1.201, 0.1), (3.598, 0.6011, 0.1), (3.598, 1.201, 1.164e-10), (3.598, 0.6011, 1.164e-10), (2.998, 1.201, 0.1), (2.998, 1.201, 1.164e-10), (2.998, 0.6011, 0.1), (2.998, 0.6011, 1.164e-10), (4.196, 1.201, 0.1), (4.196, 0.6011, 0.1), (4.196, 1.201, 1.164e-10), (4.196, 0.6011, 1.164e-10), (3.596, 1.201, 0.1), (3.596, 1.201, 1.164e-10), (3.596, 0.6011, 0.1), (3.596, 0.6011, 1.164e-10), (4.796, 1.201, 0.1), (4.796, 0.6011, 0.1), (4.796, 1.201, 1.164e-10), (4.796, 0.6011, 1.164e-10), (4.196, 1.201, 0.1), (4.196, 1.201, 1.164e-10), (4.196, 0.6011, 0.1), (4.196, 0.6011, 1.164e-10), (5.996, 1.201, 0.1), (5.996, 0.6011, 0.1), (5.996, 1.201, 1.164e-10), (5.996, 0.6011, 1.164e-10), (5.396, 1.201, 0.1), (5.396, 1.201, 1.164e-10), (5.396, 0.6011, 0.1), (5.396, 0.6011, 1.164e-10), (5.395, 1.201, 0.1), (5.395, 0.6011, 0.1), (5.395, 1.201, 1.164e-10), (5.395, 0.6011, 1.164e-10), (4.795, 1.201, 0.1), (4.795, 1.201, 1.164e-10), (4.795, 0.6011, 0.1), (4.795, 0.6011, 1.164e-10), (5.996, 1.796, 0.1), (5.996, 1.196, 0.1), (5.996, 1.796, 1.164e-10), (5.996, 1.196, 1.164e-10), (5.396, 1.796, 0.1), (5.396, 1.796, 1.164e-10), (5.396, 1.196, 0.1), (5.396, 1.196, 1.164e-10), (4.796, 1.796, 0.1), (4.796, 1.196, 0.1), (4.796, 1.796, 1.164e-10), (4.796, 1.196, 1.164e-10), (4.196, 1.796, 0.1), (4.196, 1.796, 1.164e-10), (4.196, 1.196, 0.1), (4.196, 1.196, 1.164e-10), (4.196, 1.796, 0.1), (4.196, 1.196, 0.1), (4.196, 1.796, 1.164e-10), (4.196, 1.196, 1.164e-10), (3.596, 1.796, 0.1), (3.596, 1.796, 1.164e-10), (3.596, 1.196, 0.1), (3.596, 1.196, 1.164e-10), (3.598, 1.796, 0.1), (3.598, 1.196, 0.1), (3.598, 1.796, 1.164e-10), (3.598, 1.196, 1.164e-10), (2.998, 1.796, 0.1), (2.998, 1.796, 1.164e-10), (2.998, 1.196, 0.1), (2.998, 1.196, 1.164e-10), (2.998, 1.796, 0.1), (2.998, 1.196, 0.1), (2.998, 1.796, 1.164e-10), (2.998, 1.196, 1.164e-10), (2.398, 1.796, 0.1), (2.398, 1.796, 1.164e-10), (2.398, 1.196, 0.1), (2.398, 1.196, 1.164e-10), (2.398, 1.796, 0.1), (2.398, 1.196, 0.1), (2.398, 1.796, 1.164e-10), (2.398, 1.196, 1.164e-10), (1.798, 1.796, 0.1), (1.798, 1.796, 1.164e-10), (1.798, 1.196, 0.1), (1.798, 1.196, 1.164e-10), (1.798, 1.796, 0.1), (1.798, 1.196, 0.1), (1.798, 1.796, 1.164e-10), (1.798, 1.196, 1.164e-10), (1.198, 1.796, 0.1), (1.198, 1.796, 1.164e-10), (1.198, 1.196, 0.1), (1.198, 1.196, 1.164e-10), (1.199, 1.796, 0.1), (1.199, 1.196, 0.1), (1.199, 1.796, 1.164e-10), (1.199, 1.196, 1.164e-10), (0.5993, 1.796, 0.1), (0.5993, 1.796, 1.164e-10), (0.5993, 1.196, 0.1), (0.5993, 1.196, 1.164e-10), (0.6, 1.796, 0.1), (0.6, 1.196, 0.1), (0.6, 1.796, 1.164e-10), (0.6, 1.196, 1.164e-10), (-4.768e-07, 1.796, 0.1), (-4.768e-07, 1.796, 1.164e-10), (-4.768e-07, 1.196, 0.1), (-4.768e-07, 1.196, 1.164e-10), (0.5997, 2.396, 0.1), (0.5997, 1.796, 0.1), (0.5997, 2.396, 1.164e-10), (0.5997, 1.796, 1.164e-10), (-0.0002952, 2.396, 0.1), (-0.0002952, 2.396, 1.164e-10), (-0.0002952, 1.796, 0.1), (-0.0002952, 1.796, 1.164e-10), (1.199, 2.396, 0.1), (1.199, 1.796, 0.1), (1.199, 2.396, 1.164e-10), (1.199, 1.796, 1.164e-10), (0.599, 2.396, 0.1), (0.599, 2.396, 1.164e-10), (0.599, 1.796, 0.1), (0.599, 1.796, 1.164e-10), (1.798, 2.396, 0.1), (1.798, 1.796, 0.1), (1.798, 2.396, 1.164e-10), (1.798, 1.796, 1.164e-10), (1.198, 2.396, 0.1), (1.198, 2.396, 1.164e-10), (1.198, 1.796, 0.1), (1.198, 1.796, 1.164e-10), (2.398, 2.396, 0.1), (2.398, 1.796, 0.1), (2.398, 2.396, 1.164e-10), (2.398, 1.796, 1.164e-10), (1.798, 2.396, 0.1), (1.798, 2.396, 1.164e-10), (1.798, 1.796, 0.1), (1.798, 1.796, 1.164e-10), (2.997, 2.396, 0.1), (2.997, 1.796, 0.1), (2.997, 2.396, 1.164e-10), (2.997, 1.796, 1.164e-10), (2.397, 2.396, 0.1), (2.397, 2.396, 1.164e-10), (2.397, 1.796, 0.1), (2.397, 1.796, 1.164e-10), (3.598, 2.396, 0.1), (3.598, 1.796, 0.1), (3.598, 2.396, 1.164e-10), (3.598, 1.796, 1.164e-10), (2.998, 2.396, 0.1), (2.998, 2.396, 1.164e-10), (2.998, 1.796, 0.1), (2.998, 1.796, 1.164e-10), (4.196, 2.396, 0.1), (4.196, 1.796, 0.1), (4.196, 2.396, 1.164e-10), (4.196, 1.796, 1.164e-10), (3.596, 2.396, 0.1), (3.596, 2.396, 1.164e-10), (3.596, 1.796, 0.1), (3.596, 1.796, 1.164e-10), (4.796, 2.396, 0.1), (4.796, 1.796, 0.1), (4.796, 2.396, 1.164e-10), (4.796, 1.796, 1.164e-10), (4.196, 2.396, 0.1), (4.196, 2.396, 1.164e-10), (4.196, 1.796, 0.1), (4.196, 1.796, 1.164e-10), (5.995, 2.396, 0.1), (5.995, 1.796, 0.1), (5.995, 2.396, 1.164e-10), (5.995, 1.796, 1.164e-10), (5.395, 2.396, 0.1), (5.395, 2.396, 1.164e-10), (5.395, 1.796, 0.1), (5.395, 1.796, 1.164e-10), (5.395, 2.396, 0.1), (5.395, 1.796, 0.1), (5.395, 2.396, 1.164e-10), (5.395, 1.796, 1.164e-10), (4.795, 2.396, 0.1), (4.795, 2.396, 1.164e-10), (4.795, 1.796, 0.1), (4.795, 1.796, 1.164e-10), (5.394, 5.397, 0.1), (5.394, 4.797, 0.1), (5.394, 5.397, 1.164e-10), (5.394, 4.797, 1.164e-10), (4.794, 5.397, 0.1), (4.794, 5.397, 1.164e-10), (4.794, 4.797, 0.1), (4.794, 4.797, 1.164e-10), (5.995, 5.397, 0.1), (5.995, 4.797, 0.1), (5.995, 5.397, 1.164e-10), (5.995, 4.797, 1.164e-10), (5.395, 5.397, 0.1), (5.395, 5.397, 1.164e-10), (5.395, 4.797, 0.1), (5.395, 4.797, 1.164e-10), (4.795, 5.397, 0.1), (4.795, 4.797, 0.1), (4.795, 5.397, 1.164e-10), (4.795, 4.797, 1.164e-10), (4.195, 5.397, 0.1), (4.195, 5.397, 1.164e-10), (4.195, 4.797, 0.1), (4.195, 4.797, 1.164e-10), (4.195, 5.397, 0.1), (4.195, 4.797, 0.1), (4.195, 5.397, 1.164e-10), (4.195, 4.797, 1.164e-10), (3.595, 5.397, 0.1), (3.595, 5.397, 1.164e-10), (3.595, 4.797, 0.1), (3.595, 4.797, 1.164e-10), (3.597, 5.397, 0.1), (3.597, 4.797, 0.1), (3.597, 5.397, 1.164e-10), (3.597, 4.797, 1.164e-10), (2.997, 5.397, 0.1), (2.997, 5.397, 1.164e-10), (2.997, 4.797, 0.1), (2.997, 4.797, 1.164e-10), (2.997, 5.397, 0.1), (2.997, 4.797, 0.1), (2.997, 5.397, 1.164e-10), (2.997, 4.797, 1.164e-10), (2.397, 5.397, 0.1), (2.397, 5.397, 1.164e-10), (2.397, 4.797, 0.1), (2.397, 4.797, 1.164e-10), (2.397, 5.397, 0.1), (2.397, 4.797, 0.1), (2.397, 5.397, 1.164e-10), (2.397, 4.797, 1.164e-10), (1.797, 5.397, 0.1), (1.797, 5.397, 1.164e-10), (1.797, 4.797, 0.1), (1.797, 4.797, 1.164e-10), (1.198, 5.397, 0.1), (1.198, 4.797, 0.1), (1.198, 5.397, 1.164e-10), (1.198, 4.797, 1.164e-10), (0.5982, 5.397, 0.1), (0.5982, 5.397, 1.164e-10), (0.5982, 4.797, 0.1), (0.5982, 4.797, 1.164e-10), (0.5989, 5.397, 0.1), (0.5989, 4.797, 0.1), (0.5989, 5.397, 1.164e-10), (0.5989, 4.797, 1.164e-10), (-0.001056, 5.397, 0.1), (-0.001056, 5.397, 1.164e-10), (-0.001056, 4.797, 0.1), (-0.001056, 4.797, 1.164e-10), (0.599, 4.797, 0.1), (0.599, 4.197, 0.1), (0.599, 4.797, 1.164e-10), (0.599, 4.197, 1.164e-10), (-0.001037, 4.797, 0.1), (-0.001037, 4.797, 1.164e-10), (-0.001037, 4.197, 0.1), (-0.001037, 4.197, 1.164e-10), (1.198, 4.797, 0.1), (1.198, 4.197, 0.1), (1.198, 4.797, 1.164e-10), (1.198, 4.197, 1.164e-10), (0.5982, 4.797, 0.1), (0.5982, 4.797, 1.164e-10), (0.5982, 4.197, 0.1), (0.5982, 4.197, 1.164e-10), (1.797, 4.797, 0.1), (1.797, 4.197, 0.1), (1.797, 4.797, 1.164e-10), (1.797, 4.197, 1.164e-10), (1.197, 4.797, 0.1), (1.197, 4.797, 1.164e-10), (1.197, 4.197, 0.1), (1.197, 4.197, 1.164e-10), (2.397, 4.797, 0.1), (2.397, 4.197, 0.1), (2.397, 4.797, 1.164e-10), (2.397, 4.197, 1.164e-10), (1.797, 4.797, 0.1), (1.797, 4.797, 1.164e-10), (1.797, 4.197, 0.1), (1.797, 4.197, 1.164e-10), (2.997, 4.797, 0.1), (2.997, 4.197, 0.1), (2.997, 4.797, 1.164e-10), (2.997, 4.197, 1.164e-10), (2.397, 4.797, 0.1), (2.397, 4.797, 1.164e-10), (2.397, 4.197, 0.1), (2.397, 4.197, 1.164e-10), (3.597, 4.797, 0.1), (3.597, 4.197, 0.1), (3.597, 4.797, 1.164e-10), (3.597, 4.197, 1.164e-10), (2.997, 4.797, 0.1), (2.997, 4.797, 1.164e-10), (2.997, 4.197, 0.1), (2.997, 4.197, 1.164e-10), (4.195, 4.797, 0.1), (4.195, 4.197, 0.1), (4.195, 4.797, 1.164e-10), (4.195, 4.197, 1.164e-10), (3.595, 4.797, 0.1), (3.595, 4.797, 1.164e-10), (3.595, 4.197, 0.1), (3.595, 4.197, 1.164e-10), (5.995, 4.797, 0.1), (5.995, 4.197, 0.1), (5.995, 4.797, 1.164e-10), (5.995, 4.197, 1.164e-10), (5.395, 4.797, 0.1), (5.395, 4.797, 1.164e-10), (5.395, 4.197, 0.1), (5.395, 4.197, 1.164e-10), (5.394, 4.797, 0.1), (5.394, 4.197, 0.1), (5.394, 4.797, 1.164e-10), (5.394, 4.197, 1.164e-10), (4.794, 4.797, 0.1), (4.794, 4.797, 1.164e-10), (4.794, 4.197, 0.1), (4.794, 4.197, 1.164e-10), (5.395, 4.197, 0.1), (5.395, 3.597, 0.1), (5.395, 4.197, 1.164e-10), (5.395, 3.597, 1.164e-10), (4.795, 4.197, 0.1), (4.795, 4.197, 1.164e-10), (4.795, 3.597, 0.1), (4.795, 3.597, 1.164e-10), (5.995, 4.197, 0.1), (5.995, 3.597, 0.1), (5.995, 4.197, 1.164e-10), (5.995, 3.597, 1.164e-10), (5.395, 4.197, 0.1), (5.395, 4.197, 1.164e-10), (5.395, 3.597, 0.1), (5.395, 3.597, 1.164e-10), (4.795, 4.197, 0.1), (4.795, 3.597, 0.1), (4.795, 4.197, 1.164e-10), (4.795, 3.597, 1.164e-10), (4.195, 4.197, 0.1), (4.195, 4.197, 1.164e-10), (4.195, 3.597, 0.1), (4.195, 3.597, 1.164e-10), (4.196, 4.197, 0.1), (4.196, 3.597, 0.1), (4.196, 4.197, 1.164e-10), (4.196, 3.597, 1.164e-10), (3.596, 4.197, 0.1), (3.596, 4.197, 1.164e-10), (3.596, 3.597, 0.1), (3.596, 3.597, 1.164e-10), (3.597, 4.197, 0.1), (3.597, 3.597, 0.1), (3.597, 4.197, 1.164e-10), (3.597, 3.597, 1.164e-10), (2.997, 4.197, 0.1), (2.997, 4.197, 1.164e-10), (2.997, 3.597, 0.1), (2.997, 3.597, 1.164e-10), (2.997, 4.197, 0.1), (2.997, 3.597, 0.1), (2.997, 4.197, 1.164e-10), (2.997, 3.597, 1.164e-10), (2.397, 4.197, 0.1), (2.397, 4.197, 1.164e-10), (2.397, 3.597, 0.1), (2.397, 3.597, 1.164e-10), (2.397, 4.197, 0.1), (2.397, 3.597, 0.1), (2.397, 4.197, 1.164e-10), (2.397, 3.597, 1.164e-10), (1.797, 4.197, 0.1), (1.797, 4.197, 1.164e-10), (1.797, 3.597, 0.1), (1.797, 3.597, 1.164e-10), (1.798, 4.197, 0.1), (1.798, 3.597, 0.1), (1.798, 4.197, 1.164e-10), (1.798, 3.597, 1.164e-10), (1.198, 4.197, 0.1), (1.198, 4.197, 1.164e-10), (1.198, 3.597, 0.1), (1.198, 3.597, 1.164e-10), (1.199, 4.197, 0.1), (1.199, 3.597, 0.1), (1.199, 4.197, 1.164e-10), (1.199, 3.597, 1.164e-10), (0.5985, 4.197, 0.1), (0.5985, 4.197, 1.164e-10), (0.5985, 3.597, 0.1), (0.5985, 3.597, 1.164e-10), (0.5993, 4.197, 0.1), (0.5993, 3.597, 0.1), (0.5993, 4.197, 1.164e-10), (0.5993, 3.597, 1.164e-10), (-0.0007377, 4.197, 0.1), (-0.0007377, 4.197, 1.164e-10), (-0.0007377, 3.597, 0.1), (-0.0007377, 3.597, 1.164e-10), (0.5996, 3.596, 0.1), (0.5996, 2.996, 0.1), (0.5996, 3.596, 1.164e-10), (0.5996, 2.996, 1.164e-10), (-0.0003958, 3.596, 0.1), (-0.0003958, 3.596, 1.164e-10), (-0.0003958, 2.996, 0.1), (-0.0003958, 2.996, 1.164e-10), (1.199, 3.596, 0.1), (1.199, 2.996, 0.1), (1.199, 3.596, 1.164e-10), (1.199, 2.996, 1.164e-10), (0.5989, 3.596, 0.1), (0.5989, 3.596, 1.164e-10), (0.5989, 2.996, 0.1), (0.5989, 2.996, 1.164e-10), (1.798, 3.596, 0.1), (1.798, 2.996, 0.1), (1.798, 3.596, 1.164e-10), (1.798, 2.996, 1.164e-10), (1.198, 3.596, 0.1), (1.198, 3.596, 1.164e-10), (1.198, 2.996, 0.1), (1.198, 2.996, 1.164e-10), (2.398, 3.596, 0.1), (2.398, 2.996, 0.1), (2.398, 3.596, 1.164e-10), (2.398, 2.996, 1.164e-10), (1.798, 3.596, 0.1), (1.798, 3.596, 1.164e-10), (1.798, 2.996, 0.1), (1.798, 2.996, 1.164e-10), (2.997, 3.596, 0.1), (2.997, 2.996, 0.1), (2.997, 3.596, 1.164e-10), (2.997, 2.996, 1.164e-10), (2.397, 3.596, 0.1), (2.397, 3.596, 1.164e-10), (2.397, 2.996, 0.1), (2.397, 2.996, 1.164e-10), (3.598, 3.596, 0.1), (3.598, 2.996, 0.1), (3.598, 3.596, 1.164e-10), (3.598, 2.996, 1.164e-10), (2.998, 3.596, 0.1), (2.998, 3.596, 1.164e-10), (2.998, 2.996, 0.1), (2.998, 2.996, 1.164e-10), (4.196, 3.596, 0.1), (4.196, 2.996, 0.1), (4.196, 3.596, 1.164e-10), (4.196, 2.996, 1.164e-10), (3.596, 3.596, 0.1), (3.596, 3.596, 1.164e-10), (3.596, 2.996, 0.1), (3.596, 2.996, 1.164e-10), (4.796, 3.596, 0.1), (4.796, 2.996, 0.1), (4.796, 3.596, 1.164e-10), (4.796, 2.996, 1.164e-10), (4.196, 3.596, 0.1), (4.196, 3.596, 1.164e-10), (4.196, 2.996, 0.1), (4.196, 2.996, 1.164e-10), (5.995, 3.596, 0.1), (5.995, 2.996, 0.1), (5.995, 3.596, 1.164e-10), (5.995, 2.996, 1.164e-10), (5.395, 3.596, 0.1), (5.395, 3.596, 1.164e-10), (5.395, 2.996, 0.1), (5.395, 2.996, 1.164e-10), (5.395, 3.596, 0.1), (5.395, 2.996, 0.1), (5.395, 3.596, 1.164e-10), (5.395, 2.996, 1.164e-10), (4.795, 3.596, 0.1), (4.795, 3.596, 1.164e-10), (4.795, 2.996, 0.1), (4.795, 2.996, 1.164e-10), (5.395, 2.996, 0.1), (5.395, 2.396, 0.1), (5.395, 2.996, 1.164e-10), (5.395, 2.396, 1.164e-10), (4.795, 2.996, 0.1), (4.795, 2.996, 1.164e-10), (4.795, 2.396, 0.1), (4.795, 2.396, 1.164e-10), (5.995, 2.996, 0.1), (5.995, 2.396, 0.1), (5.995, 2.996, 1.164e-10), (5.995, 2.396, 1.164e-10), (5.395, 2.996, 0.1), (5.395, 2.996, 1.164e-10), (5.395, 2.396, 0.1), (5.395, 2.396, 1.164e-10), (4.796, 2.996, 0.1), (4.796, 2.396, 0.1), (4.796, 2.996, 1.164e-10), (4.796, 2.396, 1.164e-10), (4.196, 2.996, 0.1), (4.196, 2.996, 1.164e-10), (4.196, 2.396, 0.1), (4.196, 2.396, 1.164e-10), (4.196, 2.996, 0.1), (4.196, 2.396, 0.1), (4.196, 2.996, 1.164e-10), (4.196, 2.396, 1.164e-10), (3.596, 2.996, 0.1), (3.596, 2.996, 1.164e-10), (3.596, 2.396, 0.1), (3.596, 2.396, 1.164e-10), (3.598, 2.996, 0.1), (3.598, 2.396, 0.1), (3.598, 2.996, 1.164e-10), (3.598, 2.396, 1.164e-10), (2.998, 2.996, 0.1), (2.998, 2.996, 1.164e-10), (2.998, 2.396, 0.1), (2.998, 2.396, 1.164e-10), (2.398, 2.996, 0.1), (2.398, 2.396, 0.1), (2.398, 2.996, 1.164e-10), (2.398, 2.396, 1.164e-10), (1.798, 2.996, 0.1), (1.798, 2.996, 1.164e-10), (1.798, 2.396, 0.1), (1.798, 2.396, 1.164e-10), (1.798, 2.996, 0.1), (1.798, 2.396, 0.1), (1.798, 2.996, 1.164e-10), (1.798, 2.396, 1.164e-10), (1.198, 2.996, 0.1), (1.198, 2.996, 1.164e-10), (1.198, 2.396, 0.1), (1.198, 2.396, 1.164e-10), (1.199, 2.996, 0.1), (1.199, 2.396, 0.1), (1.199, 2.996, 1.164e-10), (1.199, 2.396, 1.164e-10), (0.5989, 2.996, 0.1), (0.5989, 2.996, 1.164e-10), (0.5989, 2.396, 0.1), (0.5989, 2.396, 1.164e-10), (0.5997, 2.996, 0.1), (0.5997, 2.396, 0.1), (0.5997, 2.996, 1.164e-10), (0.5997, 2.396, 1.164e-10), (-0.0003433, 2.996, 0.1), (-0.0003433, 2.996, 1.164e-10), (-0.0003433, 2.396, 0.1), (-0.0003433, 2.396, 1.164e-10)], [], [(0, 1, 2), (1, 3, 2), (2, 3, 4), (2, 4, 5), (5, 6, 2), (2, 6, 7), (2, 7, 8), (9, 10, 11), (11, 10, 12), (11, 12, 13), (11, 14, 15), (15, 14, 16), (15, 16, 17), (7, 18, 8), (8, 18, 19), (8, 19, 20), (17, 21, 15), (15, 21, 22), (15, 22, 23), (24, 25, 15), (15, 25, 26), (15, 26, 2), (2, 26, 27), (2, 27, 28), (20, 29, 8), (8, 29, 30), (8, 30, 31), (32, 33, 8), (8, 33, 34), (8, 34, 35), (35, 36, 8), (8, 36, 37), (8, 37, 11), (11, 37, 38), (11, 38, 9), (13, 39, 11), (11, 39, 40), (11, 40, 41), (15, 42, 43), (28, 44, 2), (2, 44, 45), (2, 45, 46), (31, 47, 8), (8, 47, 48), (8, 48, 32), (41, 49, 11), (11, 49, 50), (11, 50, 51), (51, 52, 11), (11, 52, 53), (11, 53, 14), (23, 54, 15), (15, 54, 55), (15, 55, 42), (43, 56, 15), (15, 56, 57), (15, 57, 24), (46, 58, 2), (2, 58, 59), (2, 59, 0), (60, 61, 62), (63, 64, 65), (61, 66, 62), (62, 66, 67), (62, 67, 68), (69, 70, 65), (68, 71, 62), (62, 71, 72), (62, 72, 73), (74, 75, 62), (62, 75, 76), (62, 76, 65), (65, 76, 77), (65, 77, 63), (65, 78, 79), (65, 80, 81), (81, 80, 82), (81, 82, 83), (73, 84, 62), (62, 84, 85), (62, 85, 74), (64, 86, 65), (65, 86, 87), (65, 87, 78), (79, 88, 65), (65, 88, 89), (65, 89, 69), (70, 90, 65), (65, 90, 91), (65, 91, 80), (83, 92, 81), (81, 92, 93), (81, 93, 94), (81, 95, 96), (97, 98, 99), (99, 100, 97), (97, 100, 101), (97, 101, 102), (94, 103, 81), (81, 103, 104), (81, 104, 105), (105, 106, 81), (81, 106, 107), (81, 107, 95), (96, 108, 81), (81, 108, 109), (81, 109, 97), (97, 109, 110), (97, 110, 98), (102, 111, 97), (97, 111, 112), (97, 112, 113), (113, 114, 97), (97, 114, 115), (97, 115, 116), (116, 117, 97), (97, 117, 118), (97, 118, 62), (62, 118, 119), (62, 119, 60), (11, 15, 81), (81, 15, 65), (8, 11, 97), (97, 11, 81), (2, 8, 62), (62, 8, 97), (15, 2, 65), (65, 2, 62), (14, 80, 16), (16, 80, 91), (16, 91, 17), (17, 91, 90), (17, 90, 21), (21, 90, 70), (21, 70, 22), (22, 70, 69), (22, 69, 23), (23, 69, 89), (23, 89, 54), (54, 89, 88), (54, 88, 55), (55, 88, 79), (55, 79, 42), (42, 79, 78), (42, 78, 43), (43, 78, 87), (43, 87, 56), (56, 87, 86), (56, 86, 57), (57, 86, 64), (57, 64, 24), (24, 64, 63), (24, 63, 25), (25, 63, 77), (25, 77, 26), (26, 77, 76), (26, 76, 27), (27, 76, 75), (27, 75, 28), (28, 75, 74), (28, 74, 44), (44, 74, 85), (44, 85, 45), (45, 85, 84), (45, 84, 46), (46, 84, 73), (46, 73, 58), (58, 73, 72), (58, 72, 59), (59, 72, 71), (59, 71, 0), (0, 71, 68), (0, 68, 1), (1, 68, 67), (1, 67, 3), (3, 67, 66), (3, 66, 4), (4, 66, 61), (4, 61, 5), (5, 61, 60), (5, 60, 6), (6, 60, 119), (6, 119, 7), (7, 119, 118), (7, 118, 18), (18, 118, 117), (18, 117, 19), (19, 117, 116), (19, 116, 20), (20, 116, 115), (20, 115, 29), (29, 115, 114), (29, 114, 30), (30, 114, 113), (30, 113, 31), (31, 113, 112), (31, 112, 47), (47, 112, 111), (47, 111, 48), (48, 111, 102), (48, 102, 32), (32, 102, 101), (32, 101, 33), (33, 101, 100), (33, 100, 34), (34, 100, 99), (34, 99, 35), (35, 99, 98), (35, 98, 36), (36, 98, 110), (36, 110, 37), (37, 110, 109), (37, 109, 38), (38, 109, 108), (38, 108, 9), (9, 108, 96), (9, 96, 10), (10, 96, 95), (10, 95, 12), (12, 95, 107), (12, 107, 13), (13, 107, 106), (13, 106, 39), (39, 106, 105), (39, 105, 40), (40, 105, 104), (40, 104, 41), (41, 104, 103), (41, 103, 49), (49, 103, 94), (49, 94, 50), (50, 94, 93), (50, 93, 51), (51, 93, 92), (51, 92, 52), (52, 92, 83), (52, 83, 53), (53, 83, 82), (53, 82, 14), (14, 82, 80), (120, 121, 122), (122, 121, 123), (122, 123, 124), (123, 125, 124), (124, 125, 126), (124, 126, 127), (127, 126, 128), (127, 128, 120), (120, 128, 129), (120, 129, 121), (130, 131, 132), (132, 131, 133), (132, 133, 134), (133, 135, 134), (134, 135, 136), (134, 136, 137), (137, 136, 138), (137, 138, 130), (130, 138, 139), (130, 139, 131), (124, 127, 132), (132, 127, 130), (122, 124, 134), (134, 124, 132), (120, 122, 137), (137, 122, 134), (127, 120, 130), (130, 120, 137), (123, 121, 140), (140, 121, 141), (121, 129, 141), (141, 129, 142), (129, 128, 138), (138, 128, 139), (128, 126, 139), (139, 126, 131), (126, 125, 131), (131, 125, 133), (125, 123, 133), (133, 123, 135), (143, 144, 145), (145, 144, 146), (145, 146, 147), (147, 146, 148), (147, 148, 149), (149, 148, 150), (149, 150, 151), (151, 150, 143), (151, 143, 145), (152, 153, 154), (154, 153, 155), (154, 155, 156), (156, 155, 157), (156, 157, 158), (158, 157, 159), (158, 159, 160), (160, 159, 152), (160, 152, 154), (151, 145, 154), (154, 145, 160), (149, 151, 156), (156, 151, 154), (147, 149, 158), (158, 149, 156), (145, 147, 160), (160, 147, 158), (150, 148, 155), (155, 148, 157), (148, 146, 161), (161, 146, 162), (146, 144, 159), (159, 144, 152), (144, 143, 152), (152, 143, 153), (143, 150, 163), (163, 150, 164), (165, 166, 167), (167, 166, 168), (167, 168, 169), (169, 168, 170), (169, 170, 171), (171, 170, 172), (171, 172, 165), (165, 172, 166), (173, 174, 175), (175, 174, 176), (175, 176, 177), (177, 176, 178), (177, 178, 179), (179, 178, 180), (179, 180, 173), (173, 180, 174), (168, 166, 173), (173, 166, 179), (170, 168, 175), (175, 168, 173), (172, 170, 177), (177, 170, 175), (166, 172, 179), (179, 172, 177), (169, 171, 174), (174, 171, 176), (171, 165, 181), (181, 165, 182), (165, 167, 178), (178, 167, 180), (167, 169, 180), (180, 169, 174), (183, 184, 185), (185, 184, 186), (185, 186, 187), (187, 186, 188), (187, 188, 189), (189, 188, 183), (189, 183, 185), (190, 191, 192), (192, 191, 193), (192, 193, 194), (194, 193, 195), (194, 195, 196), (196, 195, 190), (196, 190, 192), (184, 183, 190), (190, 183, 191), (186, 184, 195), (195, 184, 190), (188, 186, 193), (193, 186, 195), (183, 188, 191), (191, 188, 193), (185, 187, 196), (196, 187, 194), (187, 189, 194), (194, 189, 192), (189, 185, 192), (192, 185, 196), (197, 198, 199), (199, 198, 200), (201, 197, 202), (202, 197, 199), (203, 201, 204), (204, 201, 202), (198, 203, 200), (200, 203, 204), (201, 203, 197), (197, 203, 198), (204, 202, 200), (200, 202, 199), (205, 206, 207), (207, 206, 208), (209, 205, 210), (210, 205, 207), (211, 209, 212), (212, 209, 210), (206, 211, 208), (208, 211, 212), (209, 211, 205), (205, 211, 206), (212, 210, 208), (208, 210, 207), (213, 214, 215), (215, 214, 216), (217, 213, 218), (218, 213, 215), (219, 217, 220), (220, 217, 218), (214, 219, 216), (216, 219, 220), (217, 219, 213), (213, 219, 214), (220, 218, 216), (216, 218, 215), (221, 222, 223), (223, 222, 224), (225, 221, 226), (226, 221, 223), (227, 225, 228), (228, 225, 226), (222, 227, 224), (224, 227, 228), (225, 227, 221), (221, 227, 222), (228, 226, 224), (224, 226, 223), (229, 230, 231), (231, 230, 232), (233, 229, 234), (234, 229, 231), (235, 233, 236), (236, 233, 234), (230, 235, 232), (232, 235, 236), (233, 235, 229), (229, 235, 230), (236, 234, 232), (232, 234, 231), (237, 238, 239), (239, 238, 240), (241, 237, 242), (242, 237, 239), (243, 241, 244), (244, 241, 242), (238, 243, 240), (240, 243, 244), (241, 243, 237), (237, 243, 238), (244, 242, 240), (240, 242, 239), (245, 246, 247), (247, 246, 248), (249, 245, 250), (250, 245, 247), (251, 249, 252), (252, 249, 250), (246, 251, 248), (248, 251, 252), (249, 251, 245), (245, 251, 246), (252, 250, 248), (248, 250, 247), (253, 254, 255), (255, 254, 256), (257, 253, 258), (258, 253, 255), (259, 257, 260), (260, 257, 258), (254, 259, 256), (256, 259, 260), (257, 259, 253), (253, 259, 254), (260, 258, 256), (256, 258, 255), (261, 262, 263), (263, 262, 264), (265, 261, 266), (266, 261, 263), (267, 265, 268), (268, 265, 266), (262, 267, 264), (264, 267, 268), (265, 267, 261), (261, 267, 262), (268, 266, 264), (264, 266, 263), (269, 270, 271), (271, 270, 272), (273, 269, 274), (274, 269, 271), (275, 273, 276), (276, 273, 274), (270, 275, 272), (272, 275, 276), (273, 275, 269), (269, 275, 270), (276, 274, 272), (272, 274, 271), (277, 278, 279), (279, 278, 280), (281, 277, 282), (282, 277, 279), (283, 281, 284), (284, 281, 282), (278, 283, 280), (280, 283, 284), (281, 283, 277), (277, 283, 278), (284, 282, 280), (280, 282, 279), (285, 286, 287), (287, 286, 288), (289, 285, 290), (290, 285, 287), (291, 289, 292), (292, 289, 290), (286, 291, 288), (288, 291, 292), (289, 291, 285), (285, 291, 286), (292, 290, 288), (288, 290, 287), (293, 294, 295), (295, 294, 296), (297, 293, 298), (298, 293, 295), (299, 297, 300), (300, 297, 298), (294, 299, 296), (296, 299, 300), (297, 299, 293), (293, 299, 294), (300, 298, 296), (296, 298, 295), (301, 302, 303), (303, 302, 304), (305, 301, 306), (306, 301, 303), (307, 305, 308), (308, 305, 306), (302, 307, 304), (304, 307, 308), (305, 307, 301), (301, 307, 302), (308, 306, 304), (304, 306, 303), (309, 310, 311), (311, 310, 312), (313, 309, 314), (314, 309, 311), (315, 313, 316), (316, 313, 314), (310, 315, 312), (312, 315, 316), (313, 315, 309), (309, 315, 310), (316, 314, 312), (312, 314, 311), (317, 318, 319), (319, 318, 320), (321, 317, 322), (322, 317, 319), (323, 321, 324), (324, 321, 322), (318, 323, 320), (320, 323, 324), (321, 323, 317), (317, 323, 318), (324, 322, 320), (320, 322, 319), (325, 326, 327), (327, 326, 328), (329, 325, 330), (330, 325, 327), (331, 329, 332), (332, 329, 330), (326, 331, 328), (328, 331, 332), (329, 331, 325), (325, 331, 326), (332, 330, 328), (328, 330, 327), (333, 334, 335), (335, 334, 336), (337, 333, 338), (338, 333, 335), (339, 337, 340), (340, 337, 338), (334, 339, 336), (336, 339, 340), (337, 339, 333), (333, 339, 334), (340, 338, 336), (336, 338, 335), (341, 342, 343), (343, 342, 344), (345, 341, 346), (346, 341, 343), (347, 345, 348), (348, 345, 346), (342, 347, 344), (344, 347, 348), (345, 347, 341), (341, 347, 342), (348, 346, 344), (344, 346, 343), (349, 350, 351), (351, 350, 352), (353, 349, 354), (354, 349, 351), (355, 353, 356), (356, 353, 354), (350, 355, 352), (352, 355, 356), (353, 355, 349), (349, 355, 350), (356, 354, 352), (352, 354, 351), (357, 358, 359), (359, 358, 360), (361, 357, 362), (362, 357, 359), (363, 361, 364), (364, 361, 362), (358, 363, 360), (360, 363, 364), (361, 363, 357), (357, 363, 358), (364, 362, 360), (360, 362, 359), (365, 366, 367), (367, 366, 368), (369, 365, 370), (370, 365, 367), (371, 369, 372), (372, 369, 370), (366, 371, 368), (368, 371, 372), (369, 371, 365), (365, 371, 366), (372, 370, 368), (368, 370, 367), (373, 374, 375), (375, 374, 376), (377, 373, 378), (378, 373, 375), (379, 377, 380), (380, 377, 378), (374, 379, 376), (376, 379, 380), (377, 379, 373), (373, 379, 374), (380, 378, 376), (376, 378, 375), (381, 382, 383), (383, 382, 384), (385, 381, 386), (386, 381, 383), (387, 385, 388), (388, 385, 386), (382, 387, 384), (384, 387, 388), (385, 387, 381), (381, 387, 382), (388, 386, 384), (384, 386, 383), (389, 390, 391), (391, 390, 392), (393, 389, 394), (394, 389, 391), (395, 393, 396), (396, 393, 394), (390, 395, 392), (392, 395, 396), (393, 395, 389), (389, 395, 390), (396, 394, 392), (392, 394, 391), (397, 398, 399), (399, 398, 400), (401, 397, 402), (402, 397, 399), (403, 401, 404), (404, 401, 402), (398, 403, 400), (400, 403, 404), (401, 403, 397), (397, 403, 398), (404, 402, 400), (400, 402, 399), (405, 406, 407), (407, 406, 408), (409, 405, 410), (410, 405, 407), (411, 409, 412), (412, 409, 410), (406, 411, 408), (408, 411, 412), (409, 411, 405), (405, 411, 406), (412, 410, 408), (408, 410, 407), (413, 414, 415), (415, 414, 416), (417, 413, 418), (418, 413, 415), (419, 417, 420), (420, 417, 418), (414, 419, 416), (416, 419, 420), (417, 419, 413), (413, 419, 414), (420, 418, 416), (416, 418, 415), (421, 422, 423), (423, 422, 424), (425, 421, 426), (426, 421, 423), (427, 425, 428), (428, 425, 426), (422, 427, 424), (424, 427, 428), (425, 427, 421), (421, 427, 422), (428, 426, 424), (424, 426, 423), (429, 430, 431), (431, 430, 432), (433, 429, 434), (434, 429, 431), (435, 433, 436), (436, 433, 434), (430, 435, 432), (432, 435, 436), (433, 435, 429), (429, 435, 430), (436, 434, 432), (432, 434, 431), (437, 438, 439), (439, 438, 440), (441, 437, 442), (442, 437, 439), (443, 441, 444), (444, 441, 442), (438, 443, 440), (440, 443, 444), (441, 443, 437), (437, 443, 438), (444, 442, 440), (440, 442, 439), (445, 446, 447), (447, 446, 448), (449, 445, 450), (450, 445, 447), (451, 449, 452), (452, 449, 450), (446, 451, 448), (448, 451, 452), (449, 451, 445), (445, 451, 446), (452, 450, 448), (448, 450, 447), (453, 454, 455), (455, 454, 456), (457, 453, 458), (458, 453, 455), (459, 457, 460), (460, 457, 458), (454, 459, 456), (456, 459, 460), (457, 459, 453), (453, 459, 454), (460, 458, 456), (456, 458, 455), (461, 462, 463), (463, 462, 464), (465, 461, 466), (466, 461, 463), (467, 465, 468), (468, 465, 466), (462, 467, 464), (464, 467, 468), (465, 467, 461), (461, 467, 462), (468, 466, 464), (464, 466, 463), (469, 470, 471), (471, 470, 472), (473, 469, 474), (474, 469, 471), (475, 473, 476), (476, 473, 474), (470, 475, 472), (472, 475, 476), (473, 475, 469), (469, 475, 470), (476, 474, 472), (472, 474, 471), (477, 478, 479), (479, 478, 480), (481, 477, 482), (482, 477, 479), (483, 481, 484), (484, 481, 482), (478, 483, 480), (480, 483, 484), (481, 483, 477), (477, 483, 478), (484, 482, 480), (480, 482, 479), (485, 486, 487), (487, 486, 488), (489, 485, 490), (490, 485, 487), (491, 489, 492), (492, 489, 490), (486, 491, 488), (488, 491, 492), (489, 491, 485), (485, 491, 486), (492, 490, 488), (488, 490, 487), (493, 494, 495), (495, 494, 496), (497, 493, 498), (498, 493, 495), (499, 497, 500), (500, 497, 498), (494, 499, 496), (496, 499, 500), (497, 499, 493), (493, 499, 494), (500, 498, 496), (496, 498, 495), (501, 502, 503), (503, 502, 504), (505, 501, 506), (506, 501, 503), (507, 505, 508), (508, 505, 506), (502, 507, 504), (504, 507, 508), (505, 507, 501), (501, 507, 502), (508, 506, 504), (504, 506, 503), (509, 510, 511), (511, 510, 512), (513, 509, 514), (514, 509, 511), (515, 513, 516), (516, 513, 514), (510, 515, 512), (512, 515, 516), (513, 515, 509), (509, 515, 510), (516, 514, 512), (512, 514, 511), (517, 518, 519), (519, 518, 520), (521, 517, 522), (522, 517, 519), (523, 521, 524), (524, 521, 522), (518, 523, 520), (520, 523, 524), (521, 523, 517), (517, 523, 518), (524, 522, 520), (520, 522, 519), (525, 526, 527), (527, 526, 528), (529, 525, 530), (530, 525, 527), (531, 529, 532), (532, 529, 530), (526, 531, 528), (528, 531, 532), (529, 531, 525), (525, 531, 526), (532, 530, 528), (528, 530, 527), (533, 534, 535), (535, 534, 536), (537, 533, 538), (538, 533, 535), (539, 537, 540), (540, 537, 538), (534, 539, 536), (536, 539, 540), (537, 539, 533), (533, 539, 534), (540, 538, 536), (536, 538, 535), (541, 542, 543), (543, 542, 544), (545, 541, 546), (546, 541, 543), (547, 545, 548), (548, 545, 546), (542, 547, 544), (544, 547, 548), (545, 547, 541), (541, 547, 542), (548, 546, 544), (544, 546, 543), (549, 550, 551), (551, 550, 552), (553, 549, 554), (554, 549, 551), (555, 553, 556), (556, 553, 554), (550, 555, 552), (552, 555, 556), (553, 555, 549), (549, 555, 550), (556, 554, 552), (552, 554, 551), (557, 558, 559), (559, 558, 560), (561, 557, 562), (562, 557, 559), (563, 561, 564), (564, 561, 562), (558, 563, 560), (560, 563, 564), (561, 563, 557), (557, 563, 558), (564, 562, 560), (560, 562, 559), (565, 566, 567), (567, 566, 568), (569, 565, 570), (570, 565, 567), (571, 569, 572), (572, 569, 570), (566, 571, 568), (568, 571, 572), (569, 571, 565), (565, 571, 566), (572, 570, 568), (568, 570, 567), (573, 574, 575), (575, 574, 576), (577, 573, 578), (578, 573, 575), (579, 577, 580), (580, 577, 578), (574, 579, 576), (576, 579, 580), (577, 579, 573), (573, 579, 574), (580, 578, 576), (576, 578, 575), (581, 582, 583), (583, 582, 584), (585, 581, 586), (586, 581, 583), (587, 585, 588), (588, 585, 586), (582, 587, 584), (584, 587, 588), (585, 587, 581), (581, 587, 582), (588, 586, 584), (584, 586, 583), (589, 590, 591), (591, 590, 592), (593, 589, 594), (594, 589, 591), (595, 593, 596), (596, 593, 594), (590, 595, 592), (592, 595, 596), (593, 595, 589), (589, 595, 590), (596, 594, 592), (592, 594, 591), (597, 598, 599), (599, 598, 600), (601, 597, 602), (602, 597, 599), (603, 601, 604), (604, 601, 602), (598, 603, 600), (600, 603, 604), (601, 603, 597), (597, 603, 598), (604, 602, 600), (600, 602, 599), (605, 606, 607), (607, 606, 608), (609, 605, 610), (610, 605, 607), (611, 609, 612), (612, 609, 610), (606, 611, 608), (608, 611, 612), (609, 611, 605), (605, 611, 606), (612, 610, 608), (608, 610, 607), (613, 614, 615), (615, 614, 616), (617, 613, 618), (618, 613, 615), (619, 617, 620), (620, 617, 618), (614, 619, 616), (616, 619, 620), (617, 619, 613), (613, 619, 614), (620, 618, 616), (616, 618, 615), (621, 622, 623), (623, 622, 624), (625, 621, 626), (626, 621, 623), (627, 625, 628), (628, 625, 626), (622, 627, 624), (624, 627, 628), (625, 627, 621), (621, 627, 622), (628, 626, 624), (624, 626, 623), (629, 630, 631), (631, 630, 632), (633, 629, 634), (634, 629, 631), (635, 633, 636), (636, 633, 634), (630, 635, 632), (632, 635, 636), (633, 635, 629), (629, 635, 630), (636, 634, 632), (632, 634, 631), (637, 638, 639), (639, 638, 640), (641, 637, 642), (642, 637, 639), (643, 641, 644), (644, 641, 642), (638, 643, 640), (640, 643, 644), (641, 643, 637), (637, 643, 638), (644, 642, 640), (640, 642, 639), (645, 646, 647), (647, 646, 648), (649, 645, 650), (650, 645, 647), (651, 649, 652), (652, 649, 650), (646, 651, 648), (648, 651, 652), (649, 651, 645), (645, 651, 646), (652, 650, 648), (648, 650, 647), (653, 654, 655), (655, 654, 656), (657, 653, 658), (658, 653, 655), (659, 657, 660), (660, 657, 658), (654, 659, 656), (656, 659, 660), (657, 659, 653), (653, 659, 654), (660, 658, 656), (656, 658, 655), (661, 662, 663), (663, 662, 664), (665, 661, 666), (666, 661, 663), (667, 665, 668), (668, 665, 666), (662, 667, 664), (664, 667, 668), (665, 667, 661), (661, 667, 662), (668, 666, 664), (664, 666, 663), (669, 670, 671), (671, 670, 672), (673, 669, 674), (674, 669, 671), (675, 673, 676), (676, 673, 674), (670, 675, 672), (672, 675, 676), (673, 675, 669), (669, 675, 670), (676, 674, 672), (672, 674, 671), (677, 678, 679), (679, 678, 680), (681, 677, 682), (682, 677, 679), (683, 681, 684), (684, 681, 682), (678, 683, 680), (680, 683, 684), (681, 683, 677), (677, 683, 678), (684, 682, 680), (680, 682, 679), (685, 686, 687), (687, 686, 688), (689, 685, 690), (690, 685, 687), (691, 689, 692), (692, 689, 690), (686, 691, 688), (688, 691, 692), (689, 691, 685), (685, 691, 686), (692, 690, 688), (688, 690, 687), (693, 694, 695), (695, 694, 696), (697, 693, 698), (698, 693, 695), (699, 697, 700), (700, 697, 698), (694, 699, 696), (696, 699, 700), (697, 699, 693), (693, 699, 694), (700, 698, 696), (696, 698, 695), (701, 702, 703), (703, 702, 704), (705, 701, 706), (706, 701, 703), (707, 705, 708), (708, 705, 706), (702, 707, 704), (704, 707, 708), (705, 707, 701), (701, 707, 702), (708, 706, 704), (704, 706, 703), (709, 710, 711), (711, 710, 712), (713, 709, 714), (714, 709, 711), (715, 713, 716), (716, 713, 714), (710, 715, 712), (712, 715, 716), (713, 715, 709), (709, 715, 710), (716, 714, 712), (712, 714, 711), (717, 718, 719), (719, 718, 720), (721, 717, 722), (722, 717, 719), (723, 721, 724), (724, 721, 722), (718, 723, 720), (720, 723, 724), (721, 723, 717), (717, 723, 718), (724, 722, 720), (720, 722, 719), (725, 726, 727), (727, 726, 728), (729, 725, 730), (730, 725, 727), (731, 729, 732), (732, 729, 730), (726, 731, 728), (728, 731, 732), (729, 731, 725), (725, 731, 726), (732, 730, 728), (728, 730, 727), (733, 734, 735), (735, 734, 736), (737, 733, 738), (738, 733, 735), (739, 737, 740), (740, 737, 738), (734, 739, 736), (736, 739, 740), (737, 739, 733), (733, 739, 734), (740, 738, 736), (736, 738, 735), (741, 742, 743), (743, 742, 744), (745, 741, 746), (746, 741, 743), (747, 745, 748), (748, 745, 746), (742, 747, 744), (744, 747, 748), (745, 747, 741), (741, 747, 742), (748, 746, 744), (744, 746, 743), (749, 750, 751), (751, 750, 752), (753, 749, 754), (754, 749, 751), (755, 753, 756), (756, 753, 754), (750, 755, 752), (752, 755, 756), (753, 755, 749), (749, 755, 750), (756, 754, 752), (752, 754, 751), (757, 758, 759), (759, 758, 760), (761, 757, 762), (762, 757, 759), (763, 761, 764), (764, 761, 762), (758, 763, 760), (760, 763, 764), (761, 763, 757), (757, 763, 758), (764, 762, 760), (760, 762, 759), (765, 766, 767), (767, 766, 768), (769, 765, 770), (770, 765, 767), (771, 769, 772), (772, 769, 770), (766, 771, 768), (768, 771, 772), (769, 771, 765), (765, 771, 766), (772, 770, 768), (768, 770, 767), (773, 774, 775), (775, 774, 776), (777, 773, 778), (778, 773, 775), (779, 777, 780), (780, 777, 778), (774, 779, 776), (776, 779, 780), (777, 779, 773), (773, 779, 774), (780, 778, 776), (776, 778, 775), (781, 782, 783), (783, 782, 784), (785, 781, 786), (786, 781, 783), (787, 785, 788), (788, 785, 786), (782, 787, 784), (784, 787, 788), (785, 787, 781), (781, 787, 782), (788, 786, 784), (784, 786, 783), (789, 790, 791), (791, 790, 792), (793, 789, 794), (794, 789, 791), (795, 793, 796), (796, 793, 794), (790, 795, 792), (792, 795, 796), (793, 795, 789), (789, 795, 790), (796, 794, 792), (792, 794, 791), (797, 798, 799), (799, 798, 800), (801, 797, 802), (802, 797, 799), (803, 801, 804), (804, 801, 802), (798, 803, 800), (800, 803, 804), (801, 803, 797), (797, 803, 798), (804, 802, 800), (800, 802, 799), (805, 806, 807), (807, 806, 808), (809, 805, 810), (810, 805, 807), (811, 809, 812), (812, 809, 810), (806, 811, 808), (808, 811, 812), (809, 811, 805), (805, 811, 806), (812, 810, 808), (808, 810, 807), (813, 814, 815), (815, 814, 816), (817, 813, 818), (818, 813, 815), (819, 817, 820), (820, 817, 818), (814, 819, 816), (816, 819, 820), (817, 819, 813), (813, 819, 814), (820, 818, 816), (816, 818, 815), (821, 822, 823), (823, 822, 824), (825, 821, 826), (826, 821, 823), (827, 825, 828), (828, 825, 826), (822, 827, 824), (824, 827, 828), (825, 827, 821), (821, 827, 822), (828, 826, 824), (824, 826, 823), (829, 830, 831), (831, 830, 832), (833, 829, 834), (834, 829, 831), (835, 833, 836), (836, 833, 834), (830, 835, 832), (832, 835, 836), (833, 835, 829), (829, 835, 830), (836, 834, 832), (832, 834, 831), (837, 838, 839), (839, 838, 840), (841, 837, 842), (842, 837, 839), (843, 841, 844), (844, 841, 842), (838, 843, 840), (840, 843, 844), (841, 843, 837), (837, 843, 838), (844, 842, 840), (840, 842, 839), (845, 846, 847), (847, 846, 848), (849, 845, 850), (850, 845, 847), (851, 849, 852), (852, 849, 850), (846, 851, 848), (848, 851, 852), (849, 851, 845), (845, 851, 846), (852, 850, 848), (848, 850, 847), (853, 854, 855), (855, 854, 856), (857, 853, 858), (858, 853, 855), (859, 857, 860), (860, 857, 858), (854, 859, 856), (856, 859, 860), (857, 859, 853), (853, 859, 854), (860, 858, 856), (856, 858, 855), (861, 862, 863), (863, 862, 864), (865, 861, 866), (866, 861, 863), (867, 865, 868), (868, 865, 866), (862, 867, 864), (864, 867, 868), (865, 867, 861), (861, 867, 862), (868, 866, 864), (864, 866, 863), (869, 870, 871), (871, 870, 872), (873, 869, 874), (874, 869, 871), (875, 873, 876), (876, 873, 874), (870, 875, 872), (872, 875, 876), (873, 875, 869), (869, 875, 870), (876, 874, 872), (872, 874, 871), (877, 878, 879), (879, 878, 880), (881, 877, 882), (882, 877, 879), (883, 881, 884), (884, 881, 882), (878, 883, 880), (880, 883, 884), (881, 883, 877), (877, 883, 878), (884, 882, 880), (880, 882, 879), (885, 886, 887), (887, 886, 888), (889, 885, 890), (890, 885, 887), (891, 889, 892), (892, 889, 890), (886, 891, 888), (888, 891, 892), (889, 891, 885), (885, 891, 886), (892, 890, 888), (888, 890, 887), (893, 894, 895), (895, 894, 896), (897, 893, 898), (898, 893, 895), (899, 897, 900), (900, 897, 898), (894, 899, 896), (896, 899, 900), (897, 899, 893), (893, 899, 894), (900, 898, 896), (896, 898, 895), (901, 902, 903), (903, 902, 904), (905, 901, 906), (906, 901, 903), (907, 905, 908), (908, 905, 906), (902, 907, 904), (904, 907, 908), (905, 907, 901), (901, 907, 902), (908, 906, 904), (904, 906, 903), (909, 910, 911), (911, 910, 912), (913, 909, 914), (914, 909, 911), (915, 913, 916), (916, 913, 914), (910, 915, 912), (912, 915, 916), (913, 915, 909), (909, 915, 910), (916, 914, 912), (912, 914, 911), (917, 918, 919), (919, 918, 920), (921, 917, 922), (922, 917, 919), (923, 921, 924), (924, 921, 922), (918, 923, 920), (920, 923, 924), (921, 923, 917), (917, 923, 918), (924, 922, 920), (920, 922, 919), (925, 926, 927), (927, 926, 928), (929, 925, 930), (930, 925, 927), (931, 929, 932), (932, 929, 930), (926, 931, 928), (928, 931, 932), (929, 931, 925), (925, 931, 926), (932, 930, 928), (928, 930, 927), (933, 934, 935), (935, 934, 936), (937, 933, 938), (938, 933, 935), (939, 937, 940), (940, 937, 938), (934, 939, 936), (936, 939, 940), (937, 939, 933), (933, 939, 934), (940, 938, 936), (936, 938, 935), (941, 942, 943), (943, 942, 944), (945, 941, 946), (946, 941, 943), (947, 945, 948), (948, 945, 946), (942, 947, 944), (944, 947, 948), (945, 947, 941), (941, 947, 942), (948, 946, 944), (944, 946, 943), (949, 950, 951), (951, 950, 952), (953, 949, 954), (954, 949, 951), (955, 953, 956), (956, 953, 954), (950, 955, 952), (952, 955, 956), (953, 955, 949), (949, 955, 950), (956, 954, 952), (952, 954, 951), (957, 958, 959), (959, 958, 960), (961, 957, 962), (962, 957, 959), (963, 961, 964), (964, 961, 962), (958, 963, 960), (960, 963, 964), (961, 963, 957), (957, 963, 958), (964, 962, 960), (960, 962, 959), (965, 966, 967), (967, 966, 968), (969, 965, 970), (970, 965, 967), (971, 969, 972), (972, 969, 970), (966, 971, 968), (968, 971, 972), (969, 971, 965), (965, 971, 966), (972, 970, 968), (968, 970, 967), (973, 974, 975), (975, 974, 976), (977, 973, 978), (978, 973, 975), (979, 977, 980), (980, 977, 978), (974, 979, 976), (976, 979, 980), (977, 979, 973), (973, 979, 974), (980, 978, 976), (976, 978, 975), (981, 982, 983), (983, 982, 984), (985, 981, 986), (986, 981, 983), (987, 985, 988), (988, 985, 986), (982, 987, 984), (984, 987, 988), (985, 987, 981), (981, 987, 982), (988, 986, 984), (984, 986, 983), (989, 990, 991), (991, 990, 992), (993, 989, 994), (994, 989, 991), (995, 993, 996), (996, 993, 994), (990, 995, 992), (992, 995, 996), (993, 995, 989), (989, 995, 990), (996, 994, 992), (992, 994, 991), (997, 998, 999), (999, 998, 1000), (1001, 997, 1002), (1002, 997, 999), (1003, 1001, 1004), (1004, 1001, 1002), (998, 1003, 1000), (1000, 1003, 1004), (1001, 1003, 997), (997, 1003, 998), (1004, 1002, 1000), (1000, 1002, 999), (1005, 1006, 1007), (1007, 1006, 1008), (1009, 1005, 1010), (1010, 1005, 1007), (1011, 1009, 1012), (1012, 1009, 1010), (1006, 1011, 1008), (1008, 1011, 1012), (1009, 1011, 1005), (1005, 1011, 1006), (1012, 1010, 1008), (1008, 1010, 1007), (1013, 1014, 1015), (1015, 1014, 1016), (1017, 1013, 1018), (1018, 1013, 1015), (1019, 1017, 1020), (1020, 1017, 1018), (1014, 1019, 1016), (1016, 1019, 1020), (1017, 1019, 1013), (1013, 1019, 1014), (1020, 1018, 1016), (1016, 1018, 1015), (1021, 1022, 1023), (1023, 1022, 1024), (1025, 1021, 1026), (1026, 1021, 1023), (1027, 1025, 1028), (1028, 1025, 1026), (1022, 1027, 1024), (1024, 1027, 1028), (1025, 1027, 1021), (1021, 1027, 1022), (1028, 1026, 1024), (1024, 1026, 1023), (1029, 1030, 1031), (1031, 1030, 1032), (1033, 1029, 1034), (1034, 1029, 1031), (1035, 1033, 1036), (1036, 1033, 1034), (1030, 1035, 1032), (1032, 1035, 1036), (1033, 1035, 1029), (1029, 1035, 1030), (1036, 1034, 1032), (1032, 1034, 1031)])
me_hl0_103.materials.append(mat_material)
me_hl0_103.use_remesh_preserve_volume = False
me_hl0_103.use_remesh_preserve_attributes = False
me_hl0_103.use_mirror_vertex_groups = False
me_hl0_103.update()

# ---- objects
ob_l3radar = bpy.data.objects.new('l3radar', None)
ob_lr = bpy.data.objects.new('lr', me_lr)
ob_l6 = bpy.data.objects.new('l6', me_l6)
ob_l5 = bpy.data.objects.new('l5', me_l5)
ob_l4 = bpy.data.objects.new('l4', me_l4)
ob_l3 = bpy.data.objects.new('l3', me_l3)
ob_pavement = bpy.data.objects.new('Pavement', me_hl0_103)
ob_lamp = bpy.data.objects.new('Lamp', light_lamp)
ob_camera = bpy.data.objects.new('Camera', cam_camera)
ob_l5radar = bpy.data.objects.new('l5radar', None)
ob_l6radar = bpy.data.objects.new('l6radar', None)
ob_l4radar = bpy.data.objects.new('l4radar', None)
ob_lrradar = bpy.data.objects.new('lrradar', None)

# ---- transforms, parenting, visibility, modifiers, constraints
ob_l3radar.location = (1.51, 1.51, 0.1)
ob_l3radar.scale = (0.15, 0.15, 0.15)
ob_l3radar.empty_display_type = 'SPHERE'
ob_l3radar.empty_image_offset = (0.0, 0.0)
ob_l3radar.lineart.crease_threshold = 0.0
ob_lr.location = (2.029, 0.1168, 0.2657)
ob_lr.rotation_euler = (0.0, 0.0, 2.182)
ob_lr.lineart.crease_threshold = 0.0
ob_l6.location = (0.225, 1.082, 0.2566)
ob_l6.rotation_euler = (0.0, 0.0, 0.2094)
ob_l6.lineart.crease_threshold = 0.0
ob_l5.location = (-0.678, 0.214, 0.2631)
ob_l5.rotation_euler = (0.0, 0.0, 0.4189)
ob_l5.lineart.crease_threshold = 0.0
ob_l4.location = (0.225, -0.8324, 0.2647)
ob_l4.rotation_euler = (0.0, 0.0, 0.4887)
ob_l4.lineart.crease_threshold = 0.0
ob_l3.location = (1.154, 0.6787, 0.2541)
ob_l3.scale = (0.9, 0.9, 0.9)
ob_l3.lineart.crease_threshold = 0.0
ob_pavement.location = (-2.993, -2.981, 0.00152)
ob_pavement.lineart.crease_threshold = 0.0
ob_lamp.location = (0.2531, 0.4815, 7.317)
ob_lamp.lock_rotations_4d = False
ob_lamp.empty_display_type = 'ARROWS'
ob_lamp.color = (0.0, 0.0, 0.0, 0.0)
ob_lamp.lineart.crease_threshold = 0.0
ob_camera.location = (7.21, 0.0, 7.51)
ob_camera.rotation_mode = 'ZYX'
ob_camera.rotation_euler = (0.0, 0.6981, 1.571)
ob_camera.scale = (2.0, 2.0, 2.0)
ob_camera.lock_rotations_4d = False
ob_camera.empty_display_type = 'ARROWS'
ob_camera.color = (0.0, 0.0, 0.0, 0.0)
ob_camera.display_type = 'WIRE'
ob_camera.lineart.crease_threshold = 0.0
ob_l5radar.location = (-1.49, 2.12, 0.1)
ob_l5radar.scale = (0.15, 0.15, 0.15)
ob_l5radar.empty_display_type = 'SPHERE'
ob_l5radar.empty_image_offset = (0.0, 0.0)
ob_l5radar.lineart.crease_threshold = 0.0
ob_l6radar.location = (-0.3, -0.29, 0.1)
ob_l6radar.scale = (0.15, 0.15, 0.15)
ob_l6radar.empty_display_type = 'SPHERE'
ob_l6radar.empty_image_offset = (0.0, 0.0)
ob_l6radar.lineart.crease_threshold = 0.0
ob_l4radar.location = (2.1, -1.48, 0.1)
ob_l4radar.scale = (0.15, 0.15, 0.15)
ob_l4radar.empty_display_type = 'SPHERE'
ob_l4radar.empty_image_offset = (0.0, 0.0)
ob_l4radar.lineart.crease_threshold = 0.0
ob_lrradar.location = (-1.5, -2.08, 0.1)
ob_lrradar.scale = (0.15, 0.15, 0.15)
ob_lrradar.empty_display_type = 'SPHERE'
ob_lrradar.empty_image_offset = (0.0, 0.0)
ob_lrradar.lineart.crease_threshold = 0.0

# ---- collection membership
col_collection_1.objects.link(ob_l3radar)
col_collection_1.objects.link(ob_lr)
col_collection_1.objects.link(ob_l6)
col_collection_1.objects.link(ob_l5)
col_collection_1.objects.link(ob_l4)
col_collection_1.objects.link(ob_l3)
col_collection_1.objects.link(ob_pavement)
col_collection_1.objects.link(ob_lamp)
col_collection_1.objects.link(ob_camera)
col_collection_1.objects.link(ob_l5radar)
col_collection_1.objects.link(ob_l6radar)
col_collection_1.objects.link(ob_l4radar)
col_collection_1.objects.link(ob_lrradar)

# ---- scene / render settings (as saved in the file)
scene.camera = ob_camera
scene.frame_start = 1; scene.frame_end = 250; scene.frame_set(169)
scene.render.engine = 'BLENDER_EEVEE_NEXT'
scene.render.resolution_percentage = 50
scene.render.dither_intensity = 0.0
scene.cycles.use_denoising = False
scene.cycles.samples = 10
scene.cycles.sampling_pattern = 'TABULATED_SOBOL'
scene.cycles.light_sampling_threshold = 0.0
scene.cycles.use_adaptive_sampling = False
scene.cycles.use_light_tree = False
scene.cycles.blur_glossy = 0.0
scene.cycles.pixel_filter_type = 'GAUSSIAN'
scene.cycles.sample_clamp_indirect = 0.0
scene.view_settings.view_transform = 'Standard'
bpy.context.view_layer.update()
